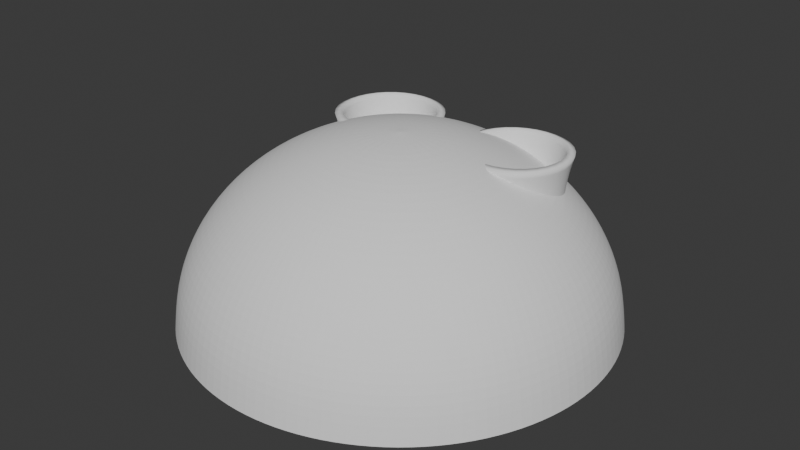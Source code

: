 # Source: power_plant.blend  (saved by Blender 4.3.34; exported with 4.5.12 LTS)
import bpy
from mathutils import Matrix  # noqa: F401  (used for matrix-valued properties, if any)

bpy.ops.wm.read_factory_settings(use_empty=True)
scene = bpy.context.scene
scene.name = 'Scene'

# ---- collections
col_power_plant = bpy.data.collections.new('Power plant'); scene.collection.children.link(col_power_plant)
col_generators = bpy.data.collections.new('Generators'); col_power_plant.children.link(col_generators)
col_towers = bpy.data.collections.new('Towers'); col_power_plant.children.link(col_towers)

# ---- world
world_world = bpy.data.worlds.new('World'); scene.world = world_world
world_world.use_nodes = True; world_world.node_tree.nodes.clear()
_N = world_world.node_tree.nodes; _L = world_world.node_tree.links
n0 = _N.new('ShaderNodeOutputWorld'); n0.name = 'World Output'; n0.location = (300, 300)
n1 = _N.new('ShaderNodeBackground'); n1.name = 'Background'; n1.location = (10, 300)
n1.inputs[0].default_value = (0.05088, 0.05088, 0.05088, 1.0)
_L.new(n1.outputs[0], n0.inputs[0])
n0.is_active_output = True
world_world.color = (0.05088, 0.05088, 0.05088)
world_world.sun_shadow_jitter_overblur = 0.0

# ---- meshes
me_sphere_001 = bpy.data.meshes.new('Sphere.001')
me_sphere_001.from_pydata([(0.0, 0.5556, 0.5645), (0.0, 0.8315, 0.2886), (0.0, 0.9808, -0.07187), (0.0, 1.0, -0.267), (0.03806, 0.1913, 0.7138), (0.07466, 0.3753, 0.6569), (0.1084, 0.5449, 0.5645), (0.1379, 0.6935, 0.4402), (0.1622, 0.8155, 0.2886), (0.1802, 0.9061, 0.1157), (0.1913, 0.9619, -0.07187), (0.1951, 0.9808, -0.267), (0.07466, 0.1802, 0.7138), (0.1464, 0.3536, 0.6569), (0.2126, 0.5133, 0.5645), (0.2706, 0.6533, 0.4402), (0.3182, 0.7682, 0.2886), (0.3536, 0.8536, 0.1157), (0.3753, 0.9061, -0.07187), (0.3827, 0.9239, -0.267), (0.1084, 0.1622, 0.7138), (0.2126, 0.3182, 0.6569), (0.3087, 0.4619, 0.5645), (0.3928, 0.5879, 0.4402), (0.4619, 0.6913, 0.2886), (0.5133, 0.7682, 0.1157), (0.5449, 0.8155, -0.07187), (0.5556, 0.8315, -0.267), (0.1379, 0.1379, 0.7138), (0.2706, 0.2706, 0.6569), (0.3928, 0.3928, 0.5645), (0.5, 0.5, 0.4402), (0.5879, 0.5879, 0.2886), (0.6533, 0.6533, 0.1157), (0.6935, 0.6935, -0.07187), (0.7071, 0.7071, -0.267), (0.1622, 0.1084, 0.7138), (0.3182, 0.2126, 0.6569), (0.4619, 0.3087, 0.5645), (0.5879, 0.3928, 0.4402), (0.6913, 0.4619, 0.2886), (0.7682, 0.5133, 0.1157), (0.8155, 0.5449, -0.07187), (0.8315, 0.5556, -0.267), (0.0, 0.0, 0.733), (0.1802, 0.07466, 0.7138), (0.3536, 0.1464, 0.6569), (0.5133, 0.2126, 0.5645), (0.6533, 0.2706, 0.4402), (0.7682, 0.3182, 0.2886), (0.8536, 0.3536, 0.1157), (0.9061, 0.3753, -0.07187), (0.9239, 0.3827, -0.267), (0.1913, 0.03806, 0.7138), (0.3753, 0.07466, 0.6569), (0.5449, 0.1084, 0.5645), (0.6935, 0.1379, 0.4402), (0.8155, 0.1622, 0.2886), (0.9061, 0.1802, 0.1157), (0.9619, 0.1913, -0.07187), (0.9808, 0.1951, -0.267), (0.1951, -1.118e-08, 0.7138), (0.3827, -2.235e-08, 0.6569), (0.5556, -5.215e-08, 0.5645), (0.7071, 1.49e-08, 0.4402), (0.8315, -8.941e-08, 0.2886), (0.9239, 4.47e-08, 0.1157), (0.9808, -8.941e-08, -0.07187), (1.0, -1.639e-07, -0.267), (0.1913, -0.03806, 0.7138), (0.3753, -0.07466, 0.6569), (0.5449, -0.1084, 0.5645), (0.6935, -0.1379, 0.4402), (0.8155, -0.1622, 0.2886), (0.9061, -0.1802, 0.1157), (0.9619, -0.1913, -0.07187), (0.9808, -0.1951, -0.267), (0.1802, -0.07466, 0.7138), (0.3536, -0.1464, 0.6569), (0.5133, -0.2126, 0.5645), (0.6533, -0.2706, 0.4402), (0.7682, -0.3182, 0.2886), (0.8536, -0.3536, 0.1157), (0.9061, -0.3753, -0.07187), (0.9239, -0.3827, -0.267), (0.1622, -0.1084, 0.7138), (0.3182, -0.2126, 0.6569), (0.4619, -0.3087, 0.5645), (0.5879, -0.3928, 0.4402), (0.6913, -0.4619, 0.2886), (0.7682, -0.5133, 0.1157), (0.8155, -0.5449, -0.07187), (0.8315, -0.5556, -0.267), (0.1379, -0.1379, 0.7138), (0.2706, -0.2706, 0.6569), (0.3928, -0.3928, 0.5645), (0.5, -0.5, 0.4402), (0.5879, -0.5879, 0.2886), (0.6533, -0.6533, 0.1157), (0.6935, -0.6935, -0.07187), (0.7071, -0.7071, -0.267), (0.1084, -0.1622, 0.7138), (0.2126, -0.3182, 0.6569), (0.3087, -0.4619, 0.5645), (0.3928, -0.5879, 0.4402), (0.4619, -0.6913, 0.2886), (0.5133, -0.7682, 0.1157), (0.5449, -0.8155, -0.07187), (0.5556, -0.8315, -0.267), (0.07466, -0.1802, 0.7138), (0.1464, -0.3536, 0.6569), (0.2126, -0.5133, 0.5645), (0.2706, -0.6533, 0.4402), (0.3182, -0.7682, 0.2886), (0.3536, -0.8536, 0.1157), (0.3753, -0.9061, -0.07187), (0.3827, -0.9239, -0.267), (0.03806, -0.1913, 0.7138), (0.07466, -0.3753, 0.6569), (0.1084, -0.5449, 0.5645), (0.1379, -0.6935, 0.4402), (0.1622, -0.8155, 0.2886), (0.1802, -0.9061, 0.1157), (0.1913, -0.9619, -0.07187), (0.1951, -0.9808, -0.267), (-7.451e-09, -0.1951, 0.7138), (-5.215e-08, -0.3827, 0.6569), (-9.686e-08, -0.5556, 0.5645), (-1.49e-08, -0.7071, 0.4402), (-1.043e-07, -0.8315, 0.2886), (2.98e-08, -0.9239, 0.1157), (-1.341e-07, -0.9808, -0.07187), (-3.278e-07, -1.0, -0.267), (-0.03806, -0.1913, 0.7138), (-0.07466, -0.3753, 0.6569), (-0.1084, -0.5449, 0.5645), (-0.1379, -0.6935, 0.4402), (-0.1622, -0.8155, 0.2886), (-0.1802, -0.9061, 0.1157), (-0.1913, -0.9619, -0.07187), (-0.1951, -0.9808, -0.267), (-0.07466, -0.1802, 0.7138), (-0.1464, -0.3536, 0.6569), (-0.2126, -0.5133, 0.5645), (-0.2706, -0.6533, 0.4402), (-0.3182, -0.7682, 0.2886), (-0.3536, -0.8536, 0.1157), (-0.3753, -0.9061, -0.07187), (-0.3827, -0.9239, -0.267), (-0.1084, -0.1622, 0.7138), (-0.2126, -0.3182, 0.6569), (-0.3087, -0.4619, 0.5645), (-0.3928, -0.5879, 0.4402), (-0.4619, -0.6913, 0.2886), (-0.5133, -0.7682, 0.1157), (-0.5449, -0.8155, -0.07187), (-0.5556, -0.8315, -0.267), (-0.1379, -0.1379, 0.7138), (-0.2706, -0.2706, 0.6569), (-0.3928, -0.3928, 0.5645), (-0.5, -0.5, 0.4402), (-0.5879, -0.5879, 0.2886), (-0.6533, -0.6533, 0.1157), (-0.6935, -0.6935, -0.07187), (-0.7071, -0.7071, -0.267), (-0.1622, -0.1084, 0.7138), (-0.3182, -0.2126, 0.6569), (-0.4619, -0.3087, 0.5645), (-0.5879, -0.3928, 0.4402), (-0.6913, -0.4619, 0.2886), (-0.7682, -0.5133, 0.1157), (-0.8155, -0.5449, -0.07187), (-0.8315, -0.5556, -0.267), (-0.1802, -0.07466, 0.7138), (-0.3536, -0.1464, 0.6569), (-0.5133, -0.2126, 0.5645), (-0.6533, -0.2706, 0.4402), (-0.7682, -0.3182, 0.2886), (-0.8536, -0.3536, 0.1157), (-0.9061, -0.3753, -0.07187), (-0.9239, -0.3827, -0.267), (-0.1913, -0.03806, 0.7138), (-0.3753, -0.07466, 0.6569), (-0.5449, -0.1084, 0.5645), (-0.6935, -0.1379, 0.4402), (-0.8155, -0.1622, 0.2886), (-0.9061, -0.1802, 0.1157), (-0.9619, -0.1913, -0.07187), (-0.9808, -0.1951, -0.267), (-0.1951, 1.863e-08, 0.7138), (-0.3827, 5.215e-08, 0.6569), (-0.5556, 1.49e-07, 0.5645), (-0.7071, 2.98e-08, 0.4402), (-0.8315, 1.639e-07, 0.2886), (-0.9239, 1.49e-08, 0.1157), (-0.9808, 2.682e-07, -0.07187), (-1.0, 4.47e-07, -0.267), (-0.1913, 0.03806, 0.7138), (-0.3753, 0.07466, 0.6569), (-0.5449, 0.1084, 0.5645), (-0.6935, 0.1379, 0.4402), (-0.8155, 0.1622, 0.2886), (-0.9061, 0.1802, 0.1157), (-0.9619, 0.1913, -0.07187), (-0.9808, 0.1951, -0.267), (-0.1802, 0.07466, 0.7138), (-0.3536, 0.1464, 0.6569), (-0.5133, 0.2126, 0.5645), (-0.6533, 0.2706, 0.4402), (-0.7682, 0.3182, 0.2886), (-0.8536, 0.3536, 0.1157), (-0.9061, 0.3753, -0.07187), (-0.9239, 0.3827, -0.267), (-0.1622, 0.1084, 0.7138), (-0.3182, 0.2126, 0.6569), (-0.4619, 0.3087, 0.5645), (-0.5879, 0.3928, 0.4402), (-0.6913, 0.4619, 0.2886), (-0.7682, 0.5133, 0.1157), (-0.8155, 0.5449, -0.07187), (-0.8315, 0.5556, -0.267), (-0.1379, 0.1379, 0.7138), (-0.2706, 0.2706, 0.6569), (-0.3928, 0.3928, 0.5645), (-0.5, 0.5, 0.4402), (-0.5879, 0.5879, 0.2886), (-0.6533, 0.6533, 0.1157), (-0.6935, 0.6935, -0.07187), (-0.7071, 0.7071, -0.267), (-0.1084, 0.1622, 0.7138), (-0.2126, 0.3182, 0.6569), (-0.3087, 0.4619, 0.5645), (-0.3928, 0.5879, 0.4402), (-0.4619, 0.6913, 0.2886), (-0.5133, 0.7682, 0.1157), (-0.5449, 0.8155, -0.07187), (-0.5556, 0.8315, -0.267), (-0.07466, 0.1802, 0.7138), (-0.1464, 0.3536, 0.6569), (-0.2126, 0.5133, 0.5645), (-0.2706, 0.6533, 0.4402), (-0.3182, 0.7682, 0.2886), (-0.3536, 0.8536, 0.1157), (-0.3753, 0.9061, -0.07187), (-0.3827, 0.9239, -0.267), (-0.03806, 0.1913, 0.7138), (-0.07466, 0.3753, 0.6569), (-0.1084, 0.5449, 0.5645), (-0.1379, 0.6935, 0.4402), (-0.1622, 0.8155, 0.2886), (-0.1802, 0.9061, 0.1157), (-0.1913, 0.9619, -0.07187), (-0.1951, 0.9808, -0.267), (1.49e-08, 0.1951, 0.7138), (6.706e-08, 0.3827, 0.6569), (8.941e-08, 0.7071, 0.4402), (5.96e-08, 0.9239, 0.1157)], [], [(3, 2, 10, 11), (253, 44, 4), (254, 253, 4, 5), (0, 254, 5, 6), (255, 0, 6, 7), (1, 255, 7, 8), (256, 1, 8, 9), (2, 256, 9, 10), (10, 9, 17, 18), (11, 10, 18, 19), (4, 44, 12), (5, 4, 12, 13), (6, 5, 13, 14), (7, 6, 14, 15), (8, 7, 15, 16), (9, 8, 16, 17), (14, 13, 21, 22), (15, 14, 22, 23), (16, 15, 23, 24), (17, 16, 24, 25), (18, 17, 25, 26), (19, 18, 26, 27), (12, 44, 20), (13, 12, 20, 21), (26, 25, 33, 34), (27, 26, 34, 35), (20, 44, 28), (21, 20, 28, 29), (22, 21, 29, 30), (23, 22, 30, 31), (24, 23, 31, 32), (25, 24, 32, 33), (31, 30, 38, 39), (32, 31, 39, 40), (33, 32, 40, 41), (34, 33, 41, 42), (35, 34, 42, 43), (28, 44, 36), (29, 28, 36, 37), (30, 29, 37, 38), (43, 42, 51, 52), (36, 44, 45), (37, 36, 45, 46), (38, 37, 46, 47), (39, 38, 47, 48), (40, 39, 48, 49), (41, 40, 49, 50), (42, 41, 50, 51), (48, 47, 55, 56), (49, 48, 56, 57), (50, 49, 57, 58), (51, 50, 58, 59), (52, 51, 59, 60), (45, 44, 53), (46, 45, 53, 54), (47, 46, 54, 55), (60, 59, 67, 68), (53, 44, 61), (54, 53, 61, 62), (55, 54, 62, 63), (56, 55, 63, 64), (57, 56, 64, 65), (58, 57, 65, 66), (59, 58, 66, 67), (65, 64, 72, 73), (66, 65, 73, 74), (67, 66, 74, 75), (68, 67, 75, 76), (61, 44, 69), (62, 61, 69, 70), (63, 62, 70, 71), (64, 63, 71, 72), (70, 69, 77, 78), (71, 70, 78, 79), (72, 71, 79, 80), (73, 72, 80, 81), (74, 73, 81, 82), (75, 74, 82, 83), (76, 75, 83, 84), (69, 44, 77), (82, 81, 89, 90), (83, 82, 90, 91), (84, 83, 91, 92), (77, 44, 85), (78, 77, 85, 86), (79, 78, 86, 87), (80, 79, 87, 88), (81, 80, 88, 89), (86, 85, 93, 94), (87, 86, 94, 95), (88, 87, 95, 96), (89, 88, 96, 97), (90, 89, 97, 98), (91, 90, 98, 99), (92, 91, 99, 100), (85, 44, 93), (98, 97, 105, 106), (99, 98, 106, 107), (100, 99, 107, 108), (93, 44, 101), (94, 93, 101, 102), (95, 94, 102, 103), (96, 95, 103, 104), (97, 96, 104, 105), (103, 102, 110, 111), (104, 103, 111, 112), (105, 104, 112, 113), (106, 105, 113, 114), (107, 106, 114, 115), (108, 107, 115, 116), (101, 44, 109), (102, 101, 109, 110), (115, 114, 122, 123), (116, 115, 123, 124), (109, 44, 117), (110, 109, 117, 118), (111, 110, 118, 119), (112, 111, 119, 120), (113, 112, 120, 121), (114, 113, 121, 122), (119, 118, 126, 127), (120, 119, 127, 128), (121, 120, 128, 129), (122, 121, 129, 130), (123, 122, 130, 131), (124, 123, 131, 132), (117, 44, 125), (118, 117, 125, 126), (131, 130, 138, 139), (132, 131, 139, 140), (125, 44, 133), (126, 125, 133, 134), (127, 126, 134, 135), (128, 127, 135, 136), (129, 128, 136, 137), (130, 129, 137, 138), (136, 135, 143, 144), (137, 136, 144, 145), (138, 137, 145, 146), (139, 138, 146, 147), (140, 139, 147, 148), (133, 44, 141), (134, 133, 141, 142), (135, 134, 142, 143), (148, 147, 155, 156), (141, 44, 149), (142, 141, 149, 150), (143, 142, 150, 151), (144, 143, 151, 152), (145, 144, 152, 153), (146, 145, 153, 154), (147, 146, 154, 155), (153, 152, 160, 161), (154, 153, 161, 162), (155, 154, 162, 163), (156, 155, 163, 164), (149, 44, 157), (150, 149, 157, 158), (151, 150, 158, 159), (152, 151, 159, 160), (157, 44, 165), (158, 157, 165, 166), (159, 158, 166, 167), (160, 159, 167, 168), (161, 160, 168, 169), (162, 161, 169, 170), (163, 162, 170, 171), (164, 163, 171, 172), (169, 168, 176, 177), (170, 169, 177, 178), (171, 170, 178, 179), (172, 171, 179, 180), (165, 44, 173), (166, 165, 173, 174), (167, 166, 174, 175), (168, 167, 175, 176), (174, 173, 181, 182), (175, 174, 182, 183), (176, 175, 183, 184), (177, 176, 184, 185), (178, 177, 185, 186), (179, 178, 186, 187), (180, 179, 187, 188), (173, 44, 181), (186, 185, 193, 194), (187, 186, 194, 195), (188, 187, 195, 196), (181, 44, 189), (182, 181, 189, 190), (183, 182, 190, 191), (184, 183, 191, 192), (185, 184, 192, 193), (190, 189, 197, 198), (191, 190, 198, 199), (192, 191, 199, 200), (193, 192, 200, 201), (194, 193, 201, 202), (195, 194, 202, 203), (196, 195, 203, 204), (189, 44, 197), (202, 201, 209, 210), (203, 202, 210, 211), (204, 203, 211, 212), (197, 44, 205), (198, 197, 205, 206), (199, 198, 206, 207), (200, 199, 207, 208), (201, 200, 208, 209), (207, 206, 214, 215), (208, 207, 215, 216), (209, 208, 216, 217), (210, 209, 217, 218), (211, 210, 218, 219), (212, 211, 219, 220), (205, 44, 213), (206, 205, 213, 214), (219, 218, 226, 227), (220, 219, 227, 228), (213, 44, 221), (214, 213, 221, 222), (215, 214, 222, 223), (216, 215, 223, 224), (217, 216, 224, 225), (218, 217, 225, 226), (224, 223, 231, 232), (225, 224, 232, 233), (226, 225, 233, 234), (227, 226, 234, 235), (228, 227, 235, 236), (221, 44, 229), (222, 221, 229, 230), (223, 222, 230, 231), (236, 235, 243, 244), (229, 44, 237), (230, 229, 237, 238), (231, 230, 238, 239), (232, 231, 239, 240), (233, 232, 240, 241), (234, 233, 241, 242), (235, 234, 242, 243), (240, 239, 247, 248), (241, 240, 248, 249), (242, 241, 249, 250), (243, 242, 250, 251), (244, 243, 251, 252), (237, 44, 245), (238, 237, 245, 246), (239, 238, 246, 247), (252, 251, 2, 3), (245, 44, 253), (246, 245, 253, 254), (247, 246, 254, 0), (248, 247, 0, 255), (249, 248, 255, 1), (250, 249, 1, 256), (251, 250, 256, 2)])
_uv = me_sphere_001.uv_layers.new(name='UVMap')
_uv.uv.foreach_set('vector', [0.75, 0.5, 0.75, 0.5625, 0.7188, 0.5625, 0.7188, 0.5, 0.75, 0.9375, 0.7344, 1.0, 0.7188, 0.9375, 0.75, 0.875, 0.75, 0.9375, 0.7188, 0.9375, 0.7188, 0.875, 0.75, 0.8125, 0.75, 0.875, 0.7188, 0.875, 0.7188, 0.8125, 0.75, 0.75, 0.75, 0.8125, 0.7188, 0.8125, 0.7188, 0.75, 0.75, 0.6875, 0.75, 0.75, 0.7188, 0.75, 0.7188, 0.6875, 0.75, 0.625, 0.75, 0.6875, 0.7188, 0.6875, 0.7188, 0.625, 0.75, 0.5625, 0.75, 0.625, 0.7188, 0.625, 0.7188, 0.5625, 0.7188, 0.5625, 0.7188, 0.625, 0.6875, 0.625, 0.6875, 0.5625, 0.7188, 0.5, 0.7188, 0.5625, 0.6875, 0.5625, 0.6875, 0.5, 0.7188, 0.9375, 0.7031, 1.0, 0.6875, 0.9375, 0.7188, 0.875, 0.7188, 0.9375, 0.6875, 0.9375, 0.6875, 0.875, 0.7188, 0.8125, 0.7188, 0.875, 0.6875, 0.875, 0.6875, 0.8125, 0.7188, 0.75, 0.7188, 0.8125, 0.6875, 0.8125, 0.6875, 0.75, 0.7188, 0.6875, 0.7188, 0.75, 0.6875, 0.75, 0.6875, 0.6875, 0.7188, 0.625, 0.7188, 0.6875, 0.6875, 0.6875, 0.6875, 0.625, 0.6875, 0.8125, 0.6875, 0.875, 0.6562, 0.875, 0.6562, 0.8125, 0.6875, 0.75, 0.6875, 0.8125, 0.6562, 0.8125, 0.6562, 0.75, 0.6875, 0.6875, 0.6875, 0.75, 0.6562, 0.75, 0.6562, 0.6875, 0.6875, 0.625, 0.6875, 0.6875, 0.6562, 0.6875, 0.6562, 0.625, 0.6875, 0.5625, 0.6875, 0.625, 0.6562, 0.625, 0.6562, 0.5625, 0.6875, 0.5, 0.6875, 0.5625, 0.6562, 0.5625, 0.6562, 0.5, 0.6875, 0.9375, 0.6719, 1.0, 0.6562, 0.9375, 0.6875, 0.875, 0.6875, 0.9375, 0.6562, 0.9375, 0.6562, 0.875, 0.6562, 0.5625, 0.6562, 0.625, 0.625, 0.625, 0.625, 0.5625, 0.6562, 0.5, 0.6562, 0.5625, 0.625, 0.5625, 0.625, 0.5, 0.6562, 0.9375, 0.6406, 1.0, 0.625, 0.9375, 0.6562, 0.875, 0.6562, 0.9375, 0.625, 0.9375, 0.625, 0.875, 0.6562, 0.8125, 0.6562, 0.875, 0.625, 0.875, 0.625, 0.8125, 0.6562, 0.75, 0.6562, 0.8125, 0.625, 0.8125, 0.625, 0.75, 0.6562, 0.6875, 0.6562, 0.75, 0.625, 0.75, 0.625, 0.6875, 0.6562, 0.625, 0.6562, 0.6875, 0.625, 0.6875, 0.625, 0.625, 0.625, 0.75, 0.625, 0.8125, 0.5938, 0.8125, 0.5938, 0.75, 0.625, 0.6875, 0.625, 0.75, 0.5938, 0.75, 0.5938, 0.6875, 0.625, 0.625, 0.625, 0.6875, 0.5938, 0.6875, 0.5938, 0.625, 0.625, 0.5625, 0.625, 0.625, 0.5938, 0.625, 0.5938, 0.5625, 0.625, 0.5, 0.625, 0.5625, 0.5938, 0.5625, 0.5938, 0.5, 0.625, 0.9375, 0.6094, 1.0, 0.5938, 0.9375, 0.625, 0.875, 0.625, 0.9375, 0.5938, 0.9375, 0.5938, 0.875, 0.625, 0.8125, 0.625, 0.875, 0.5938, 0.875, 0.5938, 0.8125, 0.5938, 0.5, 0.5938, 0.5625, 0.5625, 0.5625, 0.5625, 0.5, 0.5938, 0.9375, 0.5781, 1.0, 0.5625, 0.9375, 0.5938, 0.875, 0.5938, 0.9375, 0.5625, 0.9375, 0.5625, 0.875, 0.5938, 0.8125, 0.5938, 0.875, 0.5625, 0.875, 0.5625, 0.8125, 0.5938, 0.75, 0.5938, 0.8125, 0.5625, 0.8125, 0.5625, 0.75, 0.5938, 0.6875, 0.5938, 0.75, 0.5625, 0.75, 0.5625, 0.6875, 0.5938, 0.625, 0.5938, 0.6875, 0.5625, 0.6875, 0.5625, 0.625, 0.5938, 0.5625, 0.5938, 0.625, 0.5625, 0.625, 0.5625, 0.5625, 0.5625, 0.75, 0.5625, 0.8125, 0.5312, 0.8125, 0.5312, 0.75, 0.5625, 0.6875, 0.5625, 0.75, 0.5312, 0.75, 0.5312, 0.6875, 0.5625, 0.625, 0.5625, 0.6875, 0.5312, 0.6875, 0.5312, 0.625, 0.5625, 0.5625, 0.5625, 0.625, 0.5312, 0.625, 0.5312, 0.5625, 0.5625, 0.5, 0.5625, 0.5625, 0.5312, 0.5625, 0.5312, 0.5, 0.5625, 0.9375, 0.5469, 1.0, 0.5312, 0.9375, 0.5625, 0.875, 0.5625, 0.9375, 0.5312, 0.9375, 0.5312, 0.875, 0.5625, 0.8125, 0.5625, 0.875, 0.5312, 0.875, 0.5312, 0.8125, 0.5312, 0.5, 0.5312, 0.5625, 0.5, 0.5625, 0.5, 0.5, 0.5312, 0.9375, 0.5156, 1.0, 0.5, 0.9375, 0.5312, 0.875, 0.5312, 0.9375, 0.5, 0.9375, 0.5, 0.875, 0.5312, 0.8125, 0.5312, 0.875, 0.5, 0.875, 0.5, 0.8125, 0.5312, 0.75, 0.5312, 0.8125, 0.5, 0.8125, 0.5, 0.75, 0.5312, 0.6875, 0.5312, 0.75, 0.5, 0.75, 0.5, 0.6875, 0.5312, 0.625, 0.5312, 0.6875, 0.5, 0.6875, 0.5, 0.625, 0.5312, 0.5625, 0.5312, 0.625, 0.5, 0.625, 0.5, 0.5625, 0.5, 0.6875, 0.5, 0.75, 0.4688, 0.75, 0.4688, 0.6875, 0.5, 0.625, 0.5, 0.6875, 0.4688, 0.6875, 0.4688, 0.625, 0.5, 0.5625, 0.5, 0.625, 0.4688, 0.625, 0.4688, 0.5625, 0.5, 0.5, 0.5, 0.5625, 0.4688, 0.5625, 0.4687, 0.5, 0.5, 0.9375, 0.4844, 1.0, 0.4688, 0.9375, 0.5, 0.875, 0.5, 0.9375, 0.4688, 0.9375, 0.4688, 0.875, 0.5, 0.8125, 0.5, 0.875, 0.4688, 0.875, 0.4688, 0.8125, 0.5, 0.75, 0.5, 0.8125, 0.4688, 0.8125, 0.4688, 0.75, 0.4688, 0.875, 0.4688, 0.9375, 0.4375, 0.9375, 0.4375, 0.875, 0.4688, 0.8125, 0.4688, 0.875, 0.4375, 0.875, 0.4375, 0.8125, 0.4688, 0.75, 0.4688, 0.8125, 0.4375, 0.8125, 0.4375, 0.75, 0.4688, 0.6875, 0.4688, 0.75, 0.4375, 0.75, 0.4375, 0.6875, 0.4688, 0.625, 0.4688, 0.6875, 0.4375, 0.6875, 0.4375, 0.625, 0.4688, 0.5625, 0.4688, 0.625, 0.4375, 0.625, 0.4375, 0.5625, 0.4687, 0.5, 0.4688, 0.5625, 0.4375, 0.5625, 0.4375, 0.5, 0.4688, 0.9375, 0.4531, 1.0, 0.4375, 0.9375, 0.4375, 0.625, 0.4375, 0.6875, 0.4062, 0.6875, 0.4062, 0.625, 0.4375, 0.5625, 0.4375, 0.625, 0.4062, 0.625, 0.4062, 0.5625, 0.4375, 0.5, 0.4375, 0.5625, 0.4062, 0.5625, 0.4062, 0.5, 0.4375, 0.9375, 0.4219, 1.0, 0.4062, 0.9375, 0.4375, 0.875, 0.4375, 0.9375, 0.4062, 0.9375, 0.4062, 0.875, 0.4375, 0.8125, 0.4375, 0.875, 0.4062, 0.875, 0.4062, 0.8125, 0.4375, 0.75, 0.4375, 0.8125, 0.4062, 0.8125, 0.4062, 0.75, 0.4375, 0.6875, 0.4375, 0.75, 0.4062, 0.75, 0.4062, 0.6875, 0.4062, 0.875, 0.4062, 0.9375, 0.375, 0.9375, 0.375, 0.875, 0.4062, 0.8125, 0.4062, 0.875, 0.375, 0.875, 0.375, 0.8125, 0.4062, 0.75, 0.4062, 0.8125, 0.375, 0.8125, 0.375, 0.75, 0.4062, 0.6875, 0.4062, 0.75, 0.375, 0.75, 0.375, 0.6875, 0.4062, 0.625, 0.4062, 0.6875, 0.375, 0.6875, 0.375, 0.625, 0.4062, 0.5625, 0.4062, 0.625, 0.375, 0.625, 0.375, 0.5625, 0.4062, 0.5, 0.4062, 0.5625, 0.375, 0.5625, 0.375, 0.5, 0.4062, 0.9375, 0.3906, 1.0, 0.375, 0.9375, 0.375, 0.625, 0.375, 0.6875, 0.3438, 0.6875, 0.3438, 0.625, 0.375, 0.5625, 0.375, 0.625, 0.3438, 0.625, 0.3438, 0.5625, 0.375, 0.5, 0.375, 0.5625, 0.3438, 0.5625, 0.3437, 0.5, 0.375, 0.9375, 0.3594, 1.0, 0.3438, 0.9375, 0.375, 0.875, 0.375, 0.9375, 0.3438, 0.9375, 0.3438, 0.875, 0.375, 0.8125, 0.375, 0.875, 0.3438, 0.875, 0.3438, 0.8125, 0.375, 0.75, 0.375, 0.8125, 0.3438, 0.8125, 0.3438, 0.75, 0.375, 0.6875, 0.375, 0.75, 0.3438, 0.75, 0.3438, 0.6875, 0.3438, 0.8125, 0.3438, 0.875, 0.3125, 0.875, 0.3125, 0.8125, 0.3438, 0.75, 0.3438, 0.8125, 0.3125, 0.8125, 0.3125, 0.75, 0.3438, 0.6875, 0.3438, 0.75, 0.3125, 0.75, 0.3125, 0.6875, 0.3438, 0.625, 0.3438, 0.6875, 0.3125, 0.6875, 0.3125, 0.625, 0.3438, 0.5625, 0.3438, 0.625, 0.3125, 0.625, 0.3125, 0.5625, 0.3437, 0.5, 0.3438, 0.5625, 0.3125, 0.5625, 0.3125, 0.5, 0.3438, 0.9375, 0.3281, 1.0, 0.3125, 0.9375, 0.3438, 0.875, 0.3438, 0.9375, 0.3125, 0.9375, 0.3125, 0.875, 0.3125, 0.5625, 0.3125, 0.625, 0.2812, 0.625, 0.2812, 0.5625, 0.3125, 0.5, 0.3125, 0.5625, 0.2812, 0.5625, 0.2812, 0.5, 0.3125, 0.9375, 0.2969, 1.0, 0.2812, 0.9375, 0.3125, 0.875, 0.3125, 0.9375, 0.2812, 0.9375, 0.2812, 0.875, 0.3125, 0.8125, 0.3125, 0.875, 0.2812, 0.875, 0.2812, 0.8125, 0.3125, 0.75, 0.3125, 0.8125, 0.2812, 0.8125, 0.2812, 0.75, 0.3125, 0.6875, 0.3125, 0.75, 0.2812, 0.75, 0.2812, 0.6875, 0.3125, 0.625, 0.3125, 0.6875, 0.2812, 0.6875, 0.2812, 0.625, 0.2812, 0.8125, 0.2812, 0.875, 0.25, 0.875, 0.25, 0.8125, 0.2812, 0.75, 0.2812, 0.8125, 0.25, 0.8125, 0.25, 0.75, 0.2812, 0.6875, 0.2812, 0.75, 0.25, 0.75, 0.25, 0.6875, 0.2812, 0.625, 0.2812, 0.6875, 0.25, 0.6875, 0.25, 0.625, 0.2812, 0.5625, 0.2812, 0.625, 0.25, 0.625, 0.25, 0.5625, 0.2812, 0.5, 0.2812, 0.5625, 0.25, 0.5625, 0.25, 0.5, 0.2812, 0.9375, 0.2656, 1.0, 0.25, 0.9375, 0.2812, 0.875, 0.2812, 0.9375, 0.25, 0.9375, 0.25, 0.875, 0.25, 0.5625, 0.25, 0.625, 0.2188, 0.625, 0.2188, 0.5625, 0.25, 0.5, 0.25, 0.5625, 0.2188, 0.5625, 0.2187, 0.5, 0.25, 0.9375, 0.2344, 1.0, 0.2188, 0.9375, 0.25, 0.875, 0.25, 0.9375, 0.2188, 0.9375, 0.2188, 0.875, 0.25, 0.8125, 0.25, 0.875, 0.2188, 0.875, 0.2188, 0.8125, 0.25, 0.75, 0.25, 0.8125, 0.2188, 0.8125, 0.2188, 0.75, 0.25, 0.6875, 0.25, 0.75, 0.2188, 0.75, 0.2188, 0.6875, 0.25, 0.625, 0.25, 0.6875, 0.2188, 0.6875, 0.2188, 0.625, 0.2188, 0.75, 0.2188, 0.8125, 0.1875, 0.8125, 0.1875, 0.75, 0.2188, 0.6875, 0.2188, 0.75, 0.1875, 0.75, 0.1875, 0.6875, 0.2188, 0.625, 0.2188, 0.6875, 0.1875, 0.6875, 0.1875, 0.625, 0.2188, 0.5625, 0.2188, 0.625, 0.1875, 0.625, 0.1875, 0.5625, 0.2187, 0.5, 0.2188, 0.5625, 0.1875, 0.5625, 0.1875, 0.5, 0.2188, 0.9375, 0.2031, 1.0, 0.1875, 0.9375, 0.2188, 0.875, 0.2188, 0.9375, 0.1875, 0.9375, 0.1875, 0.875, 0.2188, 0.8125, 0.2188, 0.875, 0.1875, 0.875, 0.1875, 0.8125, 0.1875, 0.5, 0.1875, 0.5625, 0.1562, 0.5625, 0.1562, 0.5, 0.1875, 0.9375, 0.1719, 1.0, 0.1563, 0.9375, 0.1875, 0.875, 0.1875, 0.9375, 0.1563, 0.9375, 0.1562, 0.875, 0.1875, 0.8125, 0.1875, 0.875, 0.1562, 0.875, 0.1562, 0.8125, 0.1875, 0.75, 0.1875, 0.8125, 0.1562, 0.8125, 0.1563, 0.75, 0.1875, 0.6875, 0.1875, 0.75, 0.1563, 0.75, 0.1562, 0.6875, 0.1875, 0.625, 0.1875, 0.6875, 0.1562, 0.6875, 0.1563, 0.625, 0.1875, 0.5625, 0.1875, 0.625, 0.1563, 0.625, 0.1562, 0.5625, 0.1562, 0.6875, 0.1563, 0.75, 0.125, 0.75, 0.125, 0.6875, 0.1563, 0.625, 0.1562, 0.6875, 0.125, 0.6875, 0.125, 0.625, 0.1562, 0.5625, 0.1563, 0.625, 0.125, 0.625, 0.125, 0.5625, 0.1562, 0.5, 0.1562, 0.5625, 0.125, 0.5625, 0.125, 0.5, 0.1563, 0.9375, 0.1406, 1.0, 0.125, 0.9375, 0.1562, 0.875, 0.1563, 0.9375, 0.125, 0.9375, 0.125, 0.875, 0.1562, 0.8125, 0.1562, 0.875, 0.125, 0.875, 0.125, 0.8125, 0.1563, 0.75, 0.1562, 0.8125, 0.125, 0.8125, 0.125, 0.75, 0.125, 0.9375, 0.1094, 1.0, 0.09375, 0.9375, 0.125, 0.875, 0.125, 0.9375, 0.09375, 0.9375, 0.09375, 0.875, 0.125, 0.8125, 0.125, 0.875, 0.09375, 0.875, 0.09375, 0.8125, 0.125, 0.75, 0.125, 0.8125, 0.09375, 0.8125, 0.09375, 0.75, 0.125, 0.6875, 0.125, 0.75, 0.09375, 0.75, 0.09375, 0.6875, 0.125, 0.625, 0.125, 0.6875, 0.09375, 0.6875, 0.09375, 0.625, 0.125, 0.5625, 0.125, 0.625, 0.09375, 0.625, 0.09375, 0.5625, 0.125, 0.5, 0.125, 0.5625, 0.09375, 0.5625, 0.09375, 0.5, 0.09375, 0.6875, 0.09375, 0.75, 0.0625, 0.75, 0.0625, 0.6875, 0.09375, 0.625, 0.09375, 0.6875, 0.0625, 0.6875, 0.0625, 0.625, 0.09375, 0.5625, 0.09375, 0.625, 0.0625, 0.625, 0.0625, 0.5625, 0.09375, 0.5, 0.09375, 0.5625, 0.0625, 0.5625, 0.0625, 0.5, 0.09375, 0.9375, 0.07812, 1.0, 0.0625, 0.9375, 0.09375, 0.875, 0.09375, 0.9375, 0.0625, 0.9375, 0.0625, 0.875, 0.09375, 0.8125, 0.09375, 0.875, 0.0625, 0.875, 0.0625, 0.8125, 0.09375, 0.75, 0.09375, 0.8125, 0.0625, 0.8125, 0.0625, 0.75, 0.0625, 0.875, 0.0625, 0.9375, 0.03125, 0.9375, 0.03125, 0.875, 0.0625, 0.8125, 0.0625, 0.875, 0.03125, 0.875, 0.03125, 0.8125, 0.0625, 0.75, 0.0625, 0.8125, 0.03125, 0.8125, 0.03125, 0.75, 0.0625, 0.6875, 0.0625, 0.75, 0.03125, 0.75, 0.03125, 0.6875, 0.0625, 0.625, 0.0625, 0.6875, 0.03125, 0.6875, 0.03125, 0.625, 0.0625, 0.5625, 0.0625, 0.625, 0.03125, 0.625, 0.03125, 0.5625, 0.0625, 0.5, 0.0625, 0.5625, 0.03125, 0.5625, 0.03125, 0.5, 0.0625, 0.9375, 0.04688, 1.0, 0.03125, 0.9375, 0.03125, 0.625, 0.03125, 0.6875, 0.0, 0.6875, 0.0, 0.625, 0.03125, 0.5625, 0.03125, 0.625, 0.0, 0.625, 0.0, 0.5625, 0.03125, 0.5, 0.03125, 0.5625, 0.0, 0.5625, 0.0, 0.5, 0.03125, 0.9375, 0.01562, 1.0, 0.0, 0.9375, 0.03125, 0.875, 0.03125, 0.9375, 0.0, 0.9375, 0.0, 0.875, 0.03125, 0.8125, 0.03125, 0.875, 0.0, 0.875, 0.0, 0.8125, 0.03125, 0.75, 0.03125, 0.8125, 0.0, 0.8125, 0.0, 0.75, 0.03125, 0.6875, 0.03125, 0.75, 0.0, 0.75, 0.0, 0.6875, 1.0, 0.875, 1.0, 0.9375, 0.9688, 0.9375, 0.9687, 0.875, 1.0, 0.8125, 1.0, 0.875, 0.9687, 0.875, 0.9687, 0.8125, 1.0, 0.75, 1.0, 0.8125, 0.9687, 0.8125, 0.9688, 0.75, 1.0, 0.6875, 1.0, 0.75, 0.9688, 0.75, 0.9687, 0.6875, 1.0, 0.625, 1.0, 0.6875, 0.9687, 0.6875, 0.9688, 0.625, 1.0, 0.5625, 1.0, 0.625, 0.9688, 0.625, 0.9687, 0.5625, 1.0, 0.5, 1.0, 0.5625, 0.9687, 0.5625, 0.9687, 0.5, 1.0, 0.9375, 0.9844, 1.0, 0.9688, 0.9375, 0.9688, 0.625, 0.9687, 0.6875, 0.9375, 0.6875, 0.9375, 0.625, 0.9687, 0.5625, 0.9688, 0.625, 0.9375, 0.625, 0.9375, 0.5625, 0.9687, 0.5, 0.9687, 0.5625, 0.9375, 0.5625, 0.9375, 0.5, 0.9688, 0.9375, 0.9531, 1.0, 0.9375, 0.9375, 0.9687, 0.875, 0.9688, 0.9375, 0.9375, 0.9375, 0.9375, 0.875, 0.9687, 0.8125, 0.9687, 0.875, 0.9375, 0.875, 0.9375, 0.8125, 0.9688, 0.75, 0.9687, 0.8125, 0.9375, 0.8125, 0.9375, 0.75, 0.9687, 0.6875, 0.9688, 0.75, 0.9375, 0.75, 0.9375, 0.6875, 0.9375, 0.8125, 0.9375, 0.875, 0.9062, 0.875, 0.9062, 0.8125, 0.9375, 0.75, 0.9375, 0.8125, 0.9062, 0.8125, 0.9062, 0.75, 0.9375, 0.6875, 0.9375, 0.75, 0.9062, 0.75, 0.9062, 0.6875, 0.9375, 0.625, 0.9375, 0.6875, 0.9062, 0.6875, 0.9062, 0.625, 0.9375, 0.5625, 0.9375, 0.625, 0.9062, 0.625, 0.9062, 0.5625, 0.9375, 0.5, 0.9375, 0.5625, 0.9062, 0.5625, 0.9062, 0.5, 0.9375, 0.9375, 0.9219, 1.0, 0.9062, 0.9375, 0.9375, 0.875, 0.9375, 0.9375, 0.9062, 0.9375, 0.9062, 0.875, 0.9062, 0.5625, 0.9062, 0.625, 0.875, 0.625, 0.875, 0.5625, 0.9062, 0.5, 0.9062, 0.5625, 0.875, 0.5625, 0.875, 0.5, 0.9062, 0.9375, 0.8906, 1.0, 0.875, 0.9375, 0.9062, 0.875, 0.9062, 0.9375, 0.875, 0.9375, 0.875, 0.875, 0.9062, 0.8125, 0.9062, 0.875, 0.875, 0.875, 0.875, 0.8125, 0.9062, 0.75, 0.9062, 0.8125, 0.875, 0.8125, 0.875, 0.75, 0.9062, 0.6875, 0.9062, 0.75, 0.875, 0.75, 0.875, 0.6875, 0.9062, 0.625, 0.9062, 0.6875, 0.875, 0.6875, 0.875, 0.625, 0.875, 0.75, 0.875, 0.8125, 0.8437, 0.8125, 0.8438, 0.75, 0.875, 0.6875, 0.875, 0.75, 0.8438, 0.75, 0.8437, 0.6875, 0.875, 0.625, 0.875, 0.6875, 0.8437, 0.6875, 0.8438, 0.625, 0.875, 0.5625, 0.875, 0.625, 0.8438, 0.625, 0.8437, 0.5625, 0.875, 0.5, 0.875, 0.5625, 0.8437, 0.5625, 0.8437, 0.5, 0.875, 0.9375, 0.8594, 1.0, 0.8438, 0.9375, 0.875, 0.875, 0.875, 0.9375, 0.8438, 0.9375, 0.8438, 0.875, 0.875, 0.8125, 0.875, 0.875, 0.8438, 0.875, 0.8437, 0.8125, 0.8437, 0.5, 0.8437, 0.5625, 0.8125, 0.5625, 0.8125, 0.5, 0.8438, 0.9375, 0.8281, 1.0, 0.8125, 0.9375, 0.8438, 0.875, 0.8438, 0.9375, 0.8125, 0.9375, 0.8125, 0.875, 0.8437, 0.8125, 0.8438, 0.875, 0.8125, 0.875, 0.8125, 0.8125, 0.8438, 0.75, 0.8437, 0.8125, 0.8125, 0.8125, 0.8125, 0.75, 0.8437, 0.6875, 0.8438, 0.75, 0.8125, 0.75, 0.8125, 0.6875, 0.8438, 0.625, 0.8437, 0.6875, 0.8125, 0.6875, 0.8125, 0.625, 0.8437, 0.5625, 0.8438, 0.625, 0.8125, 0.625, 0.8125, 0.5625, 0.8125, 0.75, 0.8125, 0.8125, 0.7812, 0.8125, 0.7812, 0.75, 0.8125, 0.6875, 0.8125, 0.75, 0.7812, 0.75, 0.7812, 0.6875, 0.8125, 0.625, 0.8125, 0.6875, 0.7812, 0.6875, 0.7812, 0.625, 0.8125, 0.5625, 0.8125, 0.625, 0.7812, 0.625, 0.7812, 0.5625, 0.8125, 0.5, 0.8125, 0.5625, 0.7812, 0.5625, 0.7812, 0.5, 0.8125, 0.9375, 0.7969, 1.0, 0.7812, 0.9375, 0.8125, 0.875, 0.8125, 0.9375, 0.7812, 0.9375, 0.7812, 0.875, 0.8125, 0.8125, 0.8125, 0.875, 0.7812, 0.875, 0.7812, 0.8125, 0.7812, 0.5, 0.7812, 0.5625, 0.75, 0.5625, 0.75, 0.5, 0.7812, 0.9375, 0.7656, 1.0, 0.75, 0.9375, 0.7812, 0.875, 0.7812, 0.9375, 0.75, 0.9375, 0.75, 0.875, 0.7812, 0.8125, 0.7812, 0.875, 0.75, 0.875, 0.75, 0.8125, 0.7812, 0.75, 0.7812, 0.8125, 0.75, 0.8125, 0.75, 0.75, 0.7812, 0.6875, 0.7812, 0.75, 0.75, 0.75, 0.75, 0.6875, 0.7812, 0.625, 0.7812, 0.6875, 0.75, 0.6875, 0.75, 0.625, 0.7812, 0.5625, 0.7812, 0.625, 0.75, 0.625, 0.75, 0.5625])
me_sphere_001.update()
me_cube_002 = bpy.data.meshes.new('Cube.002')
me_cube_002.from_pydata([(-2.135, -3.24, -1.751), (-2.135, -3.24, 1.751), (-1.921, 3.266, -1.52), (-2.135, 3.24, 1.751), (2.147, -2.768, 1.823), (0.0001544, 3.263, -1.519), (0.2324, 3.247, 2.063), (0.007762, -3.238, -1.745), (0.0, -3.24, 2.296), (0.0, 3.24, 3.386), (0.0, -3.24, 3.386), (-2.135, 1.402, -1.751), (-2.135, 1.402, 1.751), (0.0, 1.402, 2.296), (0.0, 1.402, -1.751), (0.0, 1.402, 3.386), (2.135, 1.402, 4.342), (2.135, -3.24, 4.342), (0.0, -3.24, 4.751), (0.0, 1.402, 4.751), (-2.135, -0.9193, -1.751), (0.0, -0.9193, 2.296), (0.0, -0.9193, -1.751), (0.0, -0.9193, 3.386), (-2.135, -0.9193, 1.751), (2.135, -0.9193, 4.342), (0.0, -0.9193, 4.751), (-2.135, 1.992, -1.432), (-2.135, 1.992, 1.432), (-2.135, 2.65, 1.432), (-2.135, 2.65, -1.432), (-2.135, -0.3288, -1.432), (-2.135, -0.3288, 1.432), (-2.135, 0.8112, 1.432), (-2.135, 0.8112, -1.432), (-2.135, -2.65, -1.432), (-2.135, -2.65, 1.432), (-2.135, -1.51, 1.432), (-2.135, -1.51, -1.432), (-1.68, 1.992, 1.432), (-1.68, 1.992, -1.432), (-1.68, 2.65, -1.432), (-1.68, 2.65, 1.432), (-1.68, -0.3288, 1.432), (-1.68, -0.3288, -1.432), (-1.68, 0.8112, -1.432), (-1.68, 0.8112, 1.432), (-1.68, -2.65, -1.432), (-1.68, -2.65, 1.432), (-1.68, -1.51, -1.432), (-1.68, -1.51, 1.432), (0.0, 1.402, 4.069), (2.135, 1.402, 3.864), (2.135, -3.24, 3.864), (0.0, -3.24, 4.069), (2.135, -0.9193, 3.864), (0.0, -0.9193, 4.069), (-0.3225, -0.9193, 4.751), (-0.3225, -3.24, 4.751), (-0.3225, 1.402, 4.069), (-0.3225, 1.402, 4.751), (-0.3225, -0.9193, 4.069), (-0.3225, -3.24, 4.069), (-2.285, -3.468, -0.009593), (-2.034, 3.442, -0.2112), (2.147, -0.9193, 1.823), (0.01853, -3.408, 0.1641), (-2.598e-05, 3.468, 0.2791), (2.148, 1.401, 1.823), (-2.285, 1.5, -0.009593), (-2.285, -0.984, -0.009593), (-2.285, 2.132, -0.009593), (-2.285, 2.836, -0.009593), (-2.285, -0.352, -0.009593), (-2.285, 0.8684, -0.009593), (-2.285, -2.836, -0.009593), (-2.285, -1.616, -0.009593), (-1.798, 2.132, -0.009593), (-1.798, 2.836, -0.009593), (-1.798, -0.352, -0.009593), (-1.798, 0.8684, -0.009593), (-1.798, -2.836, -0.009733), (-1.798, -1.616, -0.009593), (2.19, 2.822, 0.2463), (2.148, 2.753, -1.278), (2.148, 1.382, -1.278), (2.185, -2.775, 0.271), (2.147, -2.74, -1.278), (2.135, -0.9193, 3.386), (2.135, -3.24, 3.386), (2.148, 2.775, 1.823), (2.135, 3.24, 3.386), (2.147, -0.9193, -1.278), (2.135, 1.402, 3.386), (1.957, 3.306, 0.2426), (1.909, 3.234, -1.52), (2.135, 1.382, -1.751), (2.185, -3.248, 0.2666), (2.135, -3.202, -1.751), (2.135, -0.9193, -1.751), (2.135, -0.9193, 2.296), (2.135, -3.239, 2.296), (1.909, 3.26, 2.065), (2.135, 1.401, 2.296), (1.909, -0.9193, 1.823), (1.949, -0.9113, 0.2804), (1.947, -2.775, 0.271), (1.95, 1.326, 0.258), (1.909, 1.382, -1.278), (1.909, -0.9192, -1.278), (1.909, 1.401, 1.823), (1.952, 2.822, 0.2463), (1.909, 2.753, -1.278), (1.909, -2.74, -1.278), (1.909, -2.768, 1.823), (1.909, 2.775, 1.823), (2.135, -1.069, 2.446), (2.135, -1.069, 3.236), (2.135, -3.09, 3.236), (2.135, -3.089, 2.446), (2.135, 1.251, 2.446), (2.135, 1.252, 3.236), (2.135, -0.7692, 3.236), (2.135, -0.7692, 2.446), (1.864, -1.069, 3.236), (1.864, -1.069, 2.446), (1.864, -3.089, 2.446), (1.864, -3.09, 3.236), (1.864, 1.252, 3.236), (1.864, 1.251, 2.446), (1.864, -0.7692, 2.446), (1.864, -0.7692, 3.236), (-2.285, 3.468, -0.009593), (-2.135, 3.24, -1.751), (0.0, 3.24, -1.751), (0.0, 3.24, 2.296), (2.135, 3.234, 2.296), (2.19, 3.295, 0.2426), (2.135, 3.205, -1.751), (0.2309, 3.435, 0.07567), (0.2371, 3.865, 0.06625), (0.006375, 3.694, -1.529), (1.963, 3.737, 0.2332), (-2.028, 3.873, -0.2206), (-1.915, 3.697, -1.529), (0.2386, 3.678, 2.054), (1.915, 3.691, 2.055), (1.915, 3.664, -1.529)], [], [(74, 34, 45, 80), (94, 95, 147, 142), (68, 65, 104, 110), (66, 8, 1, 63), (22, 99, 98, 7), (21, 24, 1, 8), (20, 22, 7, 0), (97, 101, 8, 66), (132, 3, 135, 67), (52, 51, 19, 16), (8, 101, 89, 10), (136, 135, 9, 91), (21, 8, 10, 23), (135, 13, 15, 9), (91, 9, 15, 93), (133, 134, 14, 11), (86, 87, 113, 106), (135, 3, 12, 13), (134, 138, 96, 14), (71, 28, 39, 77), (25, 26, 18, 17), (54, 53, 17, 18), (26, 19, 60, 57), (55, 52, 16, 25), (53, 55, 25, 17), (56, 54, 62, 61), (16, 19, 26, 25), (38, 35, 47, 49), (122, 123, 130, 131), (13, 21, 23, 15), (11, 14, 22, 20), (13, 12, 24, 21), (14, 96, 99, 22), (65, 4, 114, 104), (69, 12, 28, 71), (12, 3, 29, 28), (132, 133, 30, 72), (133, 11, 27, 30), (70, 24, 32, 73), (24, 12, 33, 32), (69, 11, 34, 74), (11, 20, 31, 34), (63, 1, 36, 75), (1, 24, 37, 36), (70, 20, 38, 76), (20, 0, 35, 38), (77, 39, 42, 78), (79, 43, 46, 80), (81, 48, 50, 82), (36, 37, 50, 48), (30, 27, 40, 41), (73, 32, 43, 79), (76, 38, 49, 82), (28, 29, 42, 39), (34, 31, 44, 45), (75, 36, 48, 81), (72, 30, 41, 78), (32, 33, 46, 43), (15, 23, 56, 51), (89, 88, 55, 53), (88, 93, 52, 55), (23, 10, 54, 56), (10, 89, 53, 54), (93, 15, 51, 52), (61, 62, 58, 57), (59, 61, 57, 60), (19, 51, 59, 60), (18, 26, 57, 58), (54, 18, 58, 62), (51, 56, 61, 59), (29, 72, 78, 42), (35, 75, 81, 47), (37, 76, 82, 50), (31, 73, 79, 44), (47, 81, 82, 49), (44, 79, 80, 45), (40, 77, 78, 41), (24, 70, 76, 37), (0, 63, 75, 35), (12, 69, 74, 33), (20, 70, 73, 31), (3, 132, 72, 29), (11, 69, 71, 27), (90, 68, 110, 115), (27, 71, 77, 40), (102, 94, 142, 146), (98, 97, 66, 7), (7, 66, 63, 0), (64, 139, 140, 143), (33, 74, 80, 46), (85, 84, 112, 108), (117, 118, 127, 124), (136, 91, 93, 103), (87, 92, 109, 113), (83, 84, 138, 137), (84, 85, 96, 138), (87, 86, 97, 98), (85, 92, 99, 96), (92, 87, 98, 99), (4, 65, 100, 101), (90, 83, 137, 136), (86, 4, 101, 97), (68, 90, 136, 103), (65, 68, 103, 100), (111, 115, 110, 107), (107, 110, 104, 105), (108, 107, 105, 109), (109, 105, 106, 113), (105, 104, 114, 106), (112, 111, 107, 108), (83, 90, 115, 111), (92, 85, 108, 109), (84, 83, 111, 112), (4, 86, 106, 114), (100, 88, 117, 116), (88, 89, 118, 117), (89, 101, 119, 118), (101, 100, 116, 119), (103, 93, 121, 120), (93, 88, 122, 121), (88, 100, 123, 122), (100, 103, 120, 123), (125, 124, 127, 126), (129, 128, 131, 130), (116, 117, 124, 125), (123, 120, 129, 130), (118, 119, 126, 127), (119, 116, 125, 126), (121, 122, 131, 128), (120, 121, 128, 129), (64, 2, 133, 132), (2, 5, 134, 133), (102, 6, 135, 136), (95, 94, 137, 138), (5, 95, 138, 134), (94, 102, 136, 137), (6, 139, 67, 135), (139, 64, 132, 67), (140, 145, 146, 142), (144, 143, 140, 141), (141, 140, 142, 147), (5, 2, 144, 141), (139, 6, 145, 140), (95, 5, 141, 147), (6, 102, 146, 145), (2, 64, 143, 144)])
_uv = me_cube_002.uv_layers.new(name='UVMap')
_uv.uv.foreach_set('vector', [0.5, 0.1563, 0.3978, 0.1563, 0.3978, 0.1563, 0.5, 0.1563, 0.4998, 0.4867, 0.3895, 0.4864, 0.3895, 0.4864, 0.4998, 0.4867, 0.5592, 0.5765, 0.5589, 0.6636, 0.5589, 0.6636, 0.5592, 0.5765, 0.5, 0.875, 0.625, 0.875, 0.625, 1.0, 0.5, 1.0, 0.25, 0.6605, 0.375, 0.6605, 0.375, 0.75, 0.25, 0.75, 0.75, 0.6605, 0.875, 0.6605, 0.875, 0.75, 0.75, 0.75, 0.125, 0.6605, 0.25, 0.6605, 0.25, 0.75, 0.125, 0.75, 0.5, 0.75, 0.625, 0.75, 0.625, 0.875, 0.5, 0.875, 0.5, 0.25, 0.625, 0.25, 0.625, 0.375, 0.5, 0.375, 0.625, 0.5709, 0.75, 0.5709, 0.75, 0.5709, 0.625, 0.5709, 0.625, 0.875, 0.625, 0.75, 0.625, 0.75, 0.625, 0.875, 0.625, 0.5, 0.625, 0.375, 0.625, 0.375, 0.625, 0.5, 0.75, 0.6605, 0.75, 0.75, 0.75, 0.75, 0.75, 0.6605, 0.75, 0.5, 0.75, 0.5709, 0.75, 0.5709, 0.75, 0.5, 0.625, 0.5, 0.75, 0.5, 0.75, 0.5709, 0.625, 0.5709, 0.125, 0.5, 0.25, 0.5, 0.25, 0.5709, 0.125, 0.5709, 0.4959, 0.7325, 0.403, 0.7318, 0.403, 0.7318, 0.4959, 0.7325, 0.75, 0.5, 0.875, 0.5, 0.875, 0.5709, 0.75, 0.5709, 0.25, 0.5, 0.375, 0.5, 0.375, 0.5709, 0.25, 0.5709, 0.5, 0.2019, 0.6022, 0.2019, 0.6022, 0.2019, 0.5, 0.2019, 0.625, 0.6605, 0.75, 0.6605, 0.75, 0.75, 0.625, 0.75, 0.625, 0.875, 0.625, 0.75, 0.625, 0.75, 0.625, 0.875, 0.75, 0.6605, 0.75, 0.5709, 0.75, 0.5709, 0.75, 0.6605, 0.625, 0.6605, 0.625, 0.5709, 0.625, 0.5709, 0.625, 0.6605, 0.625, 0.75, 0.625, 0.6605, 0.625, 0.6605, 0.625, 0.75, 0.75, 0.6605, 0.75, 0.75, 0.75, 0.75, 0.75, 0.6605, 0.625, 0.5709, 0.75, 0.5709, 0.75, 0.6605, 0.625, 0.6605, 0.3978, 0.06676, 0.3978, 0.02278, 0.3978, 0.02278, 0.3978, 0.06676, 0.6193, 0.6552, 0.5891, 0.6575, 0.5891, 0.6575, 0.6193, 0.6552, 0.75, 0.5709, 0.75, 0.6605, 0.75, 0.6605, 0.75, 0.5709, 0.125, 0.5709, 0.25, 0.5709, 0.25, 0.6605, 0.125, 0.6605, 0.75, 0.5709, 0.875, 0.5709, 0.875, 0.6605, 0.75, 0.6605, 0.25, 0.5709, 0.375, 0.5709, 0.375, 0.6605, 0.25, 0.6605, 0.5589, 0.6636, 0.5886, 0.7324, 0.5886, 0.7324, 0.5589, 0.6636, 0.5, 0.1791, 0.625, 0.1791, 0.6022, 0.2019, 0.5, 0.2019, 0.625, 0.1791, 0.625, 0.25, 0.6022, 0.2272, 0.6022, 0.2019, 0.5, 0.25, 0.375, 0.25, 0.3978, 0.2272, 0.5, 0.2272, 0.375, 0.25, 0.375, 0.1791, 0.3978, 0.2019, 0.3978, 0.2272, 0.5, 0.08954, 0.625, 0.08954, 0.6022, 0.1123, 0.5, 0.1123, 0.625, 0.08954, 0.625, 0.1791, 0.6022, 0.1563, 0.6022, 0.1123, 0.5, 0.1791, 0.375, 0.1791, 0.3978, 0.1563, 0.5, 0.1563, 0.375, 0.1791, 0.375, 0.08954, 0.3978, 0.1123, 0.3978, 0.1563, 0.5, 0.0, 0.625, 0.0, 0.6022, 0.02278, 0.5, 0.02278, 0.625, 0.0, 0.625, 0.08954, 0.6022, 0.06676, 0.6022, 0.02278, 0.5, 0.08954, 0.375, 0.08954, 0.3978, 0.06676, 0.5, 0.06676, 0.375, 0.08954, 0.375, 0.0, 0.3978, 0.02278, 0.3978, 0.06676, 0.5, 0.2019, 0.6022, 0.2019, 0.6022, 0.2272, 0.5, 0.2272, 0.5, 0.1123, 0.6022, 0.1123, 0.6022, 0.1563, 0.5, 0.1563, 0.5, 0.02278, 0.6022, 0.02278, 0.6022, 0.06676, 0.5, 0.06676, 0.6022, 0.02278, 0.6022, 0.06676, 0.6022, 0.06676, 0.6022, 0.02278, 0.3978, 0.2272, 0.3978, 0.2019, 0.3978, 0.2019, 0.3978, 0.2272, 0.5, 0.1123, 0.6022, 0.1123, 0.6022, 0.1123, 0.5, 0.1123, 0.5, 0.06676, 0.3978, 0.06676, 0.3978, 0.06676, 0.5, 0.06676, 0.6022, 0.2019, 0.6022, 0.2272, 0.6022, 0.2272, 0.6022, 0.2019, 0.3978, 0.1563, 0.3978, 0.1123, 0.3978, 0.1123, 0.3978, 0.1563, 0.5, 0.02278, 0.6022, 0.02278, 0.6022, 0.02278, 0.5, 0.02278, 0.5, 0.2272, 0.3978, 0.2272, 0.3978, 0.2272, 0.5, 0.2272, 0.6022, 0.1123, 0.6022, 0.1563, 0.6022, 0.1563, 0.6022, 0.1123, 0.75, 0.5709, 0.75, 0.6605, 0.75, 0.6605, 0.75, 0.5709, 0.625, 0.75, 0.625, 0.6605, 0.625, 0.6605, 0.625, 0.75, 0.625, 0.6605, 0.625, 0.5709, 0.625, 0.5709, 0.625, 0.6605, 0.75, 0.6605, 0.75, 0.75, 0.75, 0.75, 0.75, 0.6605, 0.625, 0.875, 0.625, 0.75, 0.625, 0.75, 0.625, 0.875, 0.625, 0.5709, 0.75, 0.5709, 0.75, 0.5709, 0.625, 0.5709, 0.75, 0.6605, 0.75, 0.75, 0.75, 0.75, 0.75, 0.6605, 0.75, 0.5709, 0.75, 0.6605, 0.75, 0.6605, 0.75, 0.5709, 0.75, 0.5709, 0.75, 0.5709, 0.75, 0.5709, 0.75, 0.5709, 0.75, 0.75, 0.75, 0.6605, 0.75, 0.6605, 0.75, 0.75, 0.625, 0.875, 0.625, 0.875, 0.625, 0.875, 0.625, 0.875, 0.75, 0.5709, 0.75, 0.6605, 0.75, 0.6605, 0.75, 0.5709, 0.6022, 0.2272, 0.5, 0.2272, 0.5, 0.2272, 0.6022, 0.2272, 0.3978, 0.02278, 0.5, 0.02278, 0.5, 0.02278, 0.3978, 0.02278, 0.6022, 0.06676, 0.5, 0.06676, 0.5, 0.06676, 0.6022, 0.06676, 0.3978, 0.1123, 0.5, 0.1123, 0.5, 0.1123, 0.3978, 0.1123, 0.3978, 0.02278, 0.5, 0.02278, 0.5, 0.06676, 0.3978, 0.06676, 0.3978, 0.1123, 0.5, 0.1123, 0.5, 0.1563, 0.3978, 0.1563, 0.3978, 0.2019, 0.5, 0.2019, 0.5, 0.2272, 0.3978, 0.2272, 0.625, 0.08954, 0.5, 0.08954, 0.5, 0.06676, 0.6022, 0.06676, 0.375, 0.0, 0.5, 0.0, 0.5, 0.02278, 0.3978, 0.02278, 0.625, 0.1791, 0.5, 0.1791, 0.5, 0.1563, 0.6022, 0.1563, 0.375, 0.08954, 0.5, 0.08954, 0.5, 0.1123, 0.3978, 0.1123, 0.625, 0.25, 0.5, 0.25, 0.5, 0.2272, 0.6022, 0.2272, 0.375, 0.1791, 0.5, 0.1791, 0.5, 0.2019, 0.3978, 0.2019, 0.5871, 0.5195, 0.5592, 0.5765, 0.5592, 0.5765, 0.5871, 0.5195, 0.3978, 0.2019, 0.5, 0.2019, 0.5, 0.2019, 0.3978, 0.2019, 0.6108, 0.4864, 0.4998, 0.4867, 0.4998, 0.4867, 0.6108, 0.4864, 0.375, 0.75, 0.5, 0.75, 0.5, 0.875, 0.375, 0.875, 0.375, 0.875, 0.5, 0.875, 0.5, 1.0, 0.375, 1.0, 0.4839, 0.2629, 0.4864, 0.388, 0.4864, 0.388, 0.4839, 0.2629, 0.6022, 0.1563, 0.5, 0.1563, 0.5, 0.1563, 0.6022, 0.1563, 0.3995, 0.5719, 0.4031, 0.5185, 0.4031, 0.5185, 0.3995, 0.5719, 0.62, 0.6666, 0.6243, 0.7443, 0.6243, 0.7443, 0.62, 0.6666, 0.625, 0.5, 0.625, 0.5, 0.625, 0.5709, 0.5833, 0.5771, 0.403, 0.7318, 0.3993, 0.6613, 0.3993, 0.6613, 0.403, 0.7318, 0.495, 0.5185, 0.4031, 0.5185, 0.375, 0.5, 0.5, 0.5, 0.4031, 0.5185, 0.3995, 0.5719, 0.375, 0.5709, 0.375, 0.5, 0.403, 0.7318, 0.4959, 0.7325, 0.5, 0.75, 0.375, 0.75, 0.3995, 0.5719, 0.3993, 0.6613, 0.375, 0.6605, 0.375, 0.5709, 0.3993, 0.6613, 0.403, 0.7318, 0.375, 0.75, 0.375, 0.6605, 0.5886, 0.7324, 0.5589, 0.6636, 0.5833, 0.6636, 0.625, 0.75, 0.5871, 0.5195, 0.495, 0.5185, 0.5, 0.5, 0.625, 0.5, 0.4959, 0.7325, 0.5886, 0.7324, 0.625, 0.75, 0.5, 0.75, 0.5592, 0.5765, 0.5871, 0.5195, 0.625, 0.5, 0.5833, 0.5771, 0.5589, 0.6636, 0.5592, 0.5765, 0.5833, 0.5771, 0.5833, 0.6636, 0.495, 0.5185, 0.5871, 0.5195, 0.5592, 0.5765, 0.4792, 0.5771, 0.4792, 0.5771, 0.5592, 0.5765, 0.5589, 0.6636, 0.4792, 0.6636, 0.3995, 0.5719, 0.4792, 0.5771, 0.4792, 0.6636, 0.3993, 0.6613, 0.3993, 0.6613, 0.4792, 0.6636, 0.4959, 0.7325, 0.403, 0.7318, 0.4792, 0.6636, 0.5589, 0.6636, 0.5886, 0.7324, 0.4959, 0.7325, 0.4031, 0.5185, 0.495, 0.5185, 0.4792, 0.5771, 0.3995, 0.5719, 0.495, 0.5185, 0.5871, 0.5195, 0.5871, 0.5195, 0.495, 0.5185, 0.3993, 0.6613, 0.3995, 0.5719, 0.3995, 0.5719, 0.3993, 0.6613, 0.4031, 0.5185, 0.495, 0.5185, 0.495, 0.5185, 0.4031, 0.5185, 0.5886, 0.7324, 0.4959, 0.7325, 0.4959, 0.7325, 0.5886, 0.7324, 0.5833, 0.6636, 0.625, 0.6605, 0.62, 0.6666, 0.591, 0.6688, 0.625, 0.6605, 0.625, 0.75, 0.6243, 0.7443, 0.62, 0.6666, 0.625, 0.75, 0.625, 0.75, 0.6231, 0.7444, 0.6243, 0.7443, 0.625, 0.75, 0.5833, 0.6636, 0.591, 0.6688, 0.6231, 0.7444, 0.5833, 0.5771, 0.625, 0.5709, 0.6193, 0.5775, 0.5891, 0.5819, 0.625, 0.5709, 0.625, 0.6605, 0.6193, 0.6552, 0.6193, 0.5775, 0.625, 0.6605, 0.5833, 0.6636, 0.5891, 0.6575, 0.6193, 0.6552, 0.5833, 0.6636, 0.5833, 0.5771, 0.5891, 0.5819, 0.5891, 0.6575, 0.591, 0.6688, 0.62, 0.6666, 0.6243, 0.7443, 0.6231, 0.7444, 0.5891, 0.5819, 0.6193, 0.5775, 0.6193, 0.6552, 0.5891, 0.6575, 0.591, 0.6688, 0.62, 0.6666, 0.62, 0.6666, 0.591, 0.6688, 0.5891, 0.6575, 0.5891, 0.5819, 0.5891, 0.5819, 0.5891, 0.6575, 0.6243, 0.7443, 0.6231, 0.7444, 0.6231, 0.7444, 0.6243, 0.7443, 0.6231, 0.7444, 0.591, 0.6688, 0.591, 0.6688, 0.6231, 0.7444, 0.6193, 0.5775, 0.6193, 0.6552, 0.6193, 0.6552, 0.6193, 0.5775, 0.5891, 0.5819, 0.6193, 0.5775, 0.6193, 0.5775, 0.5891, 0.5819, 0.4839, 0.2629, 0.3911, 0.2634, 0.375, 0.25, 0.5, 0.25, 0.3911, 0.2634, 0.3893, 0.375, 0.375, 0.375, 0.375, 0.25, 0.6108, 0.4864, 0.6107, 0.3886, 0.625, 0.375, 0.625, 0.5, 0.3895, 0.4864, 0.4998, 0.4867, 0.5, 0.5, 0.375, 0.5, 0.3893, 0.375, 0.3895, 0.4864, 0.375, 0.5, 0.375, 0.375, 0.4998, 0.4867, 0.6108, 0.4864, 0.625, 0.5, 0.5, 0.5, 0.6107, 0.3886, 0.4864, 0.388, 0.5, 0.375, 0.625, 0.375, 0.4864, 0.388, 0.4839, 0.2629, 0.5, 0.25, 0.5, 0.375, 0.4864, 0.388, 0.6107, 0.3886, 0.6108, 0.4864, 0.4998, 0.4867, 0.3911, 0.2634, 0.4839, 0.2629, 0.4864, 0.388, 0.3893, 0.375, 0.3893, 0.375, 0.4864, 0.388, 0.4998, 0.4867, 0.3895, 0.4864, 0.3893, 0.375, 0.3911, 0.2634, 0.3911, 0.2634, 0.3893, 0.375, 0.4864, 0.388, 0.6107, 0.3886, 0.6107, 0.3886, 0.4864, 0.388, 0.3895, 0.4864, 0.3893, 0.375, 0.3893, 0.375, 0.3895, 0.4864, 0.6107, 0.3886, 0.6108, 0.4864, 0.6108, 0.4864, 0.6107, 0.3886, 0.3911, 0.2634, 0.4839, 0.2629, 0.4839, 0.2629, 0.3911, 0.2634])
me_cube_002.update()
me_cube_004 = bpy.data.meshes.new('Cube.004')
me_cube_004.from_pydata([(-0.7901, -0.7901, -0.7901), (-0.7901, 0.7901, -0.7901), (0.7901, -0.7901, -0.7901), (0.7901, 0.7901, -0.7901), (-0.7901, -0.7901, 0.3628), (-0.7901, -0.3628, 0.7901), (-0.7901, 0.3628, 0.7901), (-0.7901, 0.7901, 0.3628), (0.7901, -0.3628, 0.7901), (0.7901, -0.7901, 0.3628), (0.7901, 0.7901, 0.3628), (0.7901, 0.3628, 0.7901), (0.0, 0.7901, -0.7901), (0.0, -0.7901, -0.7901), (0.0, 0.3628, 0.6844), (0.0, 0.7901, 0.2572), (0.0, -0.3628, 0.6844), (0.0, -0.7901, 0.2572), (0.7901, 0.6905, -0.6905), (0.7901, 0.6905, 0.2633), (0.7901, -0.6905, 0.2633), (0.7901, -0.6905, -0.6905), (-0.7901, -0.6905, -0.6905), (-0.7901, -0.6905, 0.2633), (-0.7901, 0.6905, 0.2633), (-0.7901, 0.6905, -0.6905), (0.7901, -0.5498, 0.4623), (0.7901, 0.5498, 0.4623), (0.7901, 0.3216, 0.6905), (0.7901, -0.3216, 0.6905), (-0.7901, 0.5498, 0.4623), (-0.7901, -0.5498, 0.4623), (-0.7901, -0.3216, 0.6905), (-0.7901, 0.3216, 0.6905), (0.686, 0.6905, 0.2633), (0.686, 0.6905, -0.6905), (0.686, -0.6905, -0.6905), (0.686, -0.6905, 0.2633), (-0.686, -0.6905, 0.2633), (-0.686, -0.6905, -0.6905), (-0.686, 0.6905, -0.6905), (-0.686, 0.6905, 0.2633), (0.686, -0.5498, 0.4623), (0.686, 0.5498, 0.4623), (0.686, -0.3216, 0.6905), (0.686, 0.3216, 0.6905), (-0.686, -0.5498, 0.4623), (-0.686, 0.5498, 0.4623), (-0.686, 0.3216, 0.6905), (-0.686, -0.3216, 0.6905)], [], [(14, 6, 5, 16), (26, 27, 43, 42), (21, 18, 35, 36), (12, 3, 2, 13), (12, 15, 10, 3), (14, 11, 10, 15), (16, 5, 4, 17), (13, 17, 4, 0), (2, 9, 17, 13), (8, 16, 17, 9), (6, 14, 15, 7), (1, 7, 15, 12), (1, 12, 13, 0), (11, 14, 16, 8), (22, 23, 38, 39), (18, 19, 34, 35), (3, 10, 19, 18), (10, 9, 20, 19), (9, 2, 21, 20), (2, 3, 18, 21), (0, 4, 23, 22), (4, 7, 24, 23), (7, 1, 25, 24), (1, 0, 22, 25), (9, 10, 27, 26), (10, 11, 28, 27), (11, 8, 29, 28), (8, 9, 26, 29), (7, 4, 31, 30), (4, 5, 32, 31), (5, 6, 33, 32), (6, 7, 30, 33), (35, 34, 37, 36), (39, 38, 41, 40), (42, 43, 45, 44), (47, 46, 49, 48), (25, 22, 39, 40), (30, 31, 46, 47), (19, 20, 37, 34), (29, 26, 42, 44), (23, 24, 41, 38), (33, 30, 47, 48), (20, 21, 36, 37), (27, 28, 45, 43), (24, 25, 40, 41), (31, 32, 49, 46), (28, 29, 44, 45), (32, 33, 48, 49)])
_uv = me_cube_004.uv_layers.new(name='UVMap')
_uv.uv.foreach_set('vector', [0.75, 0.5676, 0.875, 0.5676, 0.875, 0.6824, 0.75, 0.6824, 0.5731, 0.712, 0.5731, 0.538, 0.5731, 0.538, 0.5731, 0.712, 0.3907, 0.7343, 0.3907, 0.5157, 0.3907, 0.5157, 0.3907, 0.7343, 0.25, 0.5, 0.375, 0.5, 0.375, 0.75, 0.25, 0.75, 0.375, 0.375, 0.5574, 0.375, 0.5574, 0.5, 0.375, 0.5, 0.625, 0.375, 0.625, 0.5, 0.5574, 0.5, 0.5574, 0.375, 0.625, 0.875, 0.625, 1.0, 0.5574, 1.0, 0.5574, 0.875, 0.375, 0.875, 0.5574, 0.875, 0.5574, 1.0, 0.375, 1.0, 0.375, 0.75, 0.5574, 0.75, 0.5574, 0.875, 0.375, 0.875, 0.625, 0.75, 0.625, 0.875, 0.5574, 0.875, 0.5574, 0.75, 0.625, 0.25, 0.625, 0.375, 0.5574, 0.375, 0.5574, 0.25, 0.375, 0.25, 0.5574, 0.25, 0.5574, 0.375, 0.375, 0.375, 0.125, 0.5, 0.25, 0.5, 0.25, 0.75, 0.125, 0.75, 0.625, 0.5676, 0.75, 0.5676, 0.75, 0.6824, 0.625, 0.6824, 0.3907, 0.01574, 0.5417, 0.01574, 0.5417, 0.01574, 0.3907, 0.01574, 0.3907, 0.5157, 0.5417, 0.5157, 0.5417, 0.5157, 0.3907, 0.5157, 0.375, 0.5, 0.5574, 0.5, 0.5417, 0.5157, 0.3907, 0.5157, 0.5574, 0.5, 0.5574, 0.75, 0.5417, 0.7343, 0.5417, 0.5157, 0.5574, 0.75, 0.375, 0.75, 0.3907, 0.7343, 0.5417, 0.7343, 0.375, 0.75, 0.375, 0.5, 0.3907, 0.5157, 0.3907, 0.7343, 0.375, 0.0, 0.5574, 0.0, 0.5417, 0.01574, 0.3907, 0.01574, 0.5574, 0.0, 0.5574, 0.25, 0.5417, 0.2343, 0.5417, 0.01574, 0.5574, 0.25, 0.375, 0.25, 0.3907, 0.2343, 0.5417, 0.2343, 0.375, 0.25, 0.375, 0.0, 0.3907, 0.01574, 0.3907, 0.2343, 0.5574, 0.75, 0.5574, 0.5, 0.5731, 0.538, 0.5731, 0.712, 0.5574, 0.5, 0.625, 0.5676, 0.6093, 0.5741, 0.5731, 0.538, 0.625, 0.5676, 0.625, 0.6824, 0.6093, 0.6759, 0.6093, 0.5741, 0.625, 0.6824, 0.5574, 0.75, 0.5731, 0.712, 0.6093, 0.6759, 0.5574, 0.25, 0.5574, 0.0, 0.5731, 0.03801, 0.5731, 0.212, 0.5574, 0.0, 0.625, 0.0676, 0.6093, 0.07412, 0.5731, 0.03801, 0.625, 0.0676, 0.625, 0.1824, 0.6093, 0.1759, 0.6093, 0.07412, 0.625, 0.1824, 0.5574, 0.25, 0.5731, 0.212, 0.6093, 0.1759, 0.3907, 0.5157, 0.5417, 0.5157, 0.5417, 0.7343, 0.3907, 0.7343, 0.3907, 0.01574, 0.5417, 0.01574, 0.5417, 0.2343, 0.3907, 0.2343, 0.5731, 0.712, 0.5731, 0.538, 0.6093, 0.5741, 0.6093, 0.6759, 0.5731, 0.212, 0.5731, 0.03801, 0.6093, 0.07412, 0.6093, 0.1759, 0.3907, 0.2343, 0.3907, 0.01574, 0.3907, 0.01574, 0.3907, 0.2343, 0.5731, 0.212, 0.5731, 0.03801, 0.5731, 0.03801, 0.5731, 0.212, 0.5417, 0.5157, 0.5417, 0.7343, 0.5417, 0.7343, 0.5417, 0.5157, 0.6093, 0.6759, 0.5731, 0.712, 0.5731, 0.712, 0.6093, 0.6759, 0.5417, 0.01574, 0.5417, 0.2343, 0.5417, 0.2343, 0.5417, 0.01574, 0.6093, 0.1759, 0.5731, 0.212, 0.5731, 0.212, 0.6093, 0.1759, 0.5417, 0.7343, 0.3907, 0.7343, 0.3907, 0.7343, 0.5417, 0.7343, 0.5731, 0.538, 0.6093, 0.5741, 0.6093, 0.5741, 0.5731, 0.538, 0.5417, 0.2343, 0.3907, 0.2343, 0.3907, 0.2343, 0.5417, 0.2343, 0.5731, 0.03801, 0.6093, 0.07412, 0.6093, 0.07412, 0.5731, 0.03801, 0.6093, 0.5741, 0.6093, 0.6759, 0.6093, 0.6759, 0.6093, 0.5741, 0.6093, 0.07412, 0.6093, 0.1759, 0.6093, 0.1759, 0.6093, 0.07412])
me_cube_004.update()
me_plane = bpy.data.meshes.new('Plane')
me_plane.from_pydata([(-0.2956, -5.445, 6.085), (-10.39, -5.445, 6.085), (-0.2956, -22.75, 6.085), (-8.488, -20.78, 6.085), (-0.2956, -12.28, 6.085), (-10.39, -12.28, 6.085), (5.1, -22.75, 6.085), (5.1, -12.28, 6.085), (11.39, -16.9, 6.085), (11.39, -6.429, 6.085), (12.99, -17.29, 6.36), (12.99, -6.816, 6.36), (-5.343, -5.445, 6.085), (-5.343, -12.28, 6.085), (-0.2956, -17.51, 6.085), (5.1, -17.51, 6.085), (11.39, -11.67, 6.085), (12.99, -12.05, 6.36), (-4.629, -16.83, 6.085), (-0.2956, -5.445, 4.573), (-10.39, -5.445, 4.573), (-0.2956, -22.75, 4.573), (-8.488, -20.78, 4.573), (-0.2956, -12.28, 4.573), (-10.39, -12.28, 4.573), (5.1, -22.75, 4.573), (5.1, -12.28, 4.573), (11.39, -16.9, 4.573), (11.39, -6.429, 4.573), (12.99, -17.29, 4.848), (12.99, -6.816, 4.848), (-5.343, -5.445, 4.573), (-5.343, -12.28, 4.573), (-0.2956, -17.51, 4.573), (5.1, -17.51, 4.573), (11.39, -11.67, 4.573), (12.99, -12.05, 4.848), (-4.629, -16.83, 4.573), (-7.125, -19.38, 4.573), (-8.863, -19.1, 4.573), (-7.02, -21.13, 4.573), (-8.863, -19.1, -6.694), (-8.488, -20.78, -6.694), (-7.125, -19.38, -6.694), (-7.02, -21.13, -6.694), (-7.125, -19.38, 0.8173), (-7.125, -19.38, -2.938), (-8.863, -19.1, -2.938), (-8.863, -19.1, 0.8173), (-8.488, -20.78, -2.938), (-8.488, -20.78, 0.8173), (-7.02, -21.13, -2.938), (-7.02, -21.13, 0.8173)], [], [(12, 1, 5, 13), (14, 2, 6, 15), (15, 6, 8, 16), (16, 8, 10, 17), (0, 12, 13, 4), (14, 18, 3, 2), (4, 13, 18, 14), (9, 16, 17, 11), (7, 15, 16, 9), (4, 14, 15, 7), (13, 5, 3, 18), (31, 32, 24, 20), (33, 34, 25, 21), (34, 35, 27, 25), (35, 36, 29, 27), (19, 23, 32, 31), (33, 21, 40, 38, 37), (23, 33, 37, 32), (28, 30, 36, 35), (26, 28, 35, 34), (23, 26, 34, 33), (32, 37, 38, 39, 24), (9, 28, 26, 7), (6, 25, 27, 8), (1, 20, 24, 5), (17, 36, 30, 11), (3, 22, 40, 21, 2), (11, 30, 28, 9), (5, 24, 39, 22, 3), (10, 29, 36, 17), (8, 27, 29, 10), (7, 26, 23, 4), (0, 19, 31, 12), (2, 21, 25, 6), (4, 23, 19, 0), (12, 31, 20, 1), (47, 46, 43, 41), (43, 44, 42, 41), (49, 47, 41, 42), (51, 49, 42, 44), (46, 51, 44, 43), (38, 40, 52, 45), (45, 52, 51, 46), (40, 22, 50, 52), (52, 50, 49, 51), (22, 39, 48, 50), (50, 48, 47, 49), (39, 38, 45, 48), (48, 45, 46, 47)])
_uv = me_plane.uv_layers.new(name='UVMap')
_uv.uv.foreach_set('vector', [0.5, 0.0, 1.0, 0.0, 1.0, 0.3948, 0.5, 0.3948, 0.0, 0.6974, 0.0, 1.0, 0.0, 1.0, 0.0, 0.6974, 0.0, 0.6974, 0.0, 1.0, 0.0, 1.0, 0.0, 0.6974, 0.0, 0.6974, 0.0, 1.0, 0.0, 1.0, 0.0, 0.6974, 0.0, 0.0, 0.5, 0.0, 0.5, 0.3948, 0.0, 0.3948, 0.0, 0.6974, 0.5, 0.6974, 0.5, 0.886, 0.0, 1.0, 0.0, 0.3948, 0.5, 0.3948, 0.5, 0.6974, 0.0, 0.6974, 0.0, 0.3948, 0.0, 0.6974, 0.0, 0.6974, 0.0, 0.3948, 0.0, 0.3948, 0.0, 0.6974, 0.0, 0.6974, 0.0, 0.3948, 0.0, 0.3948, 0.0, 0.6974, 0.0, 0.6974, 0.0, 0.3948, 0.5, 0.3948, 1.0, 0.3948, 0.8116, 0.6974, 0.5, 0.6974, 0.5, 0.0, 0.5, 0.3948, 1.0, 0.3948, 1.0, 0.0, 0.0, 0.6974, 0.0, 0.6974, 0.0, 1.0, 0.0, 1.0, 0.0, 0.6974, 0.0, 0.6974, 0.0, 1.0, 0.0, 1.0, 0.0, 0.6974, 0.0, 0.6974, 0.0, 1.0, 0.0, 1.0, 0.0, 0.0, 0.0, 0.3948, 0.5, 0.3948, 0.5, 0.0, 0.0, 0.6974, 0.0, 1.0, 0.4104, 0.9064, 0.5, 0.8194, 0.5, 0.6974, 0.0, 0.3948, 0.0, 0.6974, 0.5, 0.6974, 0.5, 0.3948, 0.0, 0.3948, 0.0, 0.3948, 0.0, 0.6974, 0.0, 0.6974, 0.0, 0.3948, 0.0, 0.3948, 0.0, 0.6974, 0.0, 0.6974, 0.0, 0.3948, 0.0, 0.3948, 0.0, 0.6974, 0.0, 0.6974, 0.5, 0.3948, 0.5, 0.6974, 0.7016, 0.6974, 0.8487, 0.6378, 1.0, 0.3948, 0.0, 0.3948, 0.0, 0.3948, 0.0, 0.3948, 0.0, 0.3948, 0.0, 1.0, 0.0, 1.0, 0.0, 1.0, 0.0, 1.0, 1.0, 0.0, 1.0, 0.0, 1.0, 0.3948, 1.0, 0.3948, 0.0, 0.6974, 0.0, 0.6974, 0.0, 0.3948, 0.0, 0.3948, 0.5, 0.886, 0.5, 0.886, 0.4104, 0.9064, 0.0, 1.0, 0.0, 1.0, 0.0, 0.3948, 0.0, 0.3948, 0.0, 0.3948, 0.0, 0.3948, 1.0, 0.3948, 1.0, 0.3948, 0.8487, 0.6378, 0.8116, 0.6974, 0.8116, 0.6974, 0.0, 1.0, 0.0, 1.0, 0.0, 0.6974, 0.0, 0.6974, 0.0, 1.0, 0.0, 1.0, 0.0, 1.0, 0.0, 1.0, 0.0, 0.3948, 0.0, 0.3948, 0.0, 0.3948, 0.0, 0.3948, 0.0, 0.0, 0.0, 0.0, 0.5, 0.0, 0.5, 0.0, 0.0, 1.0, 0.0, 1.0, 0.0, 1.0, 0.0, 1.0, 0.0, 0.3948, 0.0, 0.3948, 0.0, 0.0, 0.0, 0.0, 0.5, 0.0, 0.5, 0.0, 1.0, 0.0, 1.0, 0.0, 0.8487, 0.6378, 0.7016, 0.6974, 0.7016, 0.6974, 0.8487, 0.6378, 0.5, 0.8194, 0.4104, 0.9064, 0.8116, 0.6974, 0.8487, 0.6378, 0.8116, 0.6974, 0.8487, 0.6378, 0.8487, 0.6378, 0.8116, 0.6974, 0.4104, 0.9064, 0.5, 0.886, 0.5, 0.886, 0.4104, 0.9064, 0.5, 0.8194, 0.4104, 0.9064, 0.4104, 0.9064, 0.5, 0.8194, 0.5, 0.8194, 0.4104, 0.9064, 0.4104, 0.9064, 0.5, 0.8194, 0.5, 0.8194, 0.4104, 0.9064, 0.4104, 0.9064, 0.5, 0.8194, 0.4104, 0.9064, 0.5, 0.886, 0.5, 0.886, 0.4104, 0.9064, 0.4104, 0.9064, 0.5, 0.886, 0.5, 0.886, 0.4104, 0.9064, 0.8116, 0.6974, 0.8487, 0.6378, 0.8487, 0.6378, 0.8116, 0.6974, 0.8116, 0.6974, 0.8487, 0.6378, 0.8487, 0.6378, 0.8116, 0.6974, 0.8487, 0.6378, 0.7016, 0.6974, 0.7016, 0.6974, 0.8487, 0.6378, 0.8487, 0.6378, 0.7016, 0.6974, 0.7016, 0.6974, 0.8487, 0.6378])
me_plane.update()
me_cylinder_002 = bpy.data.meshes.new('Cylinder.002')
me_cylinder_002.from_pydata([(-1.859e-08, 13.58, -7.146), (-1.859e-08, 13.2, 11.21), (-5.261, 11.4, -7.146), (-4.991, 11.13, 11.21), (-7.441, 6.141, -7.146), (-7.059, 6.141, 11.21), (-5.261, 0.88, -7.146), (-4.991, 1.15, 11.21), (-1.859e-08, -1.299, -7.146), (-1.859e-08, -0.9174, 11.21), (5.261, 0.88, -7.146), (4.991, 1.15, 11.21), (7.441, 6.141, -7.146), (7.059, 6.141, 11.21), (5.261, 11.4, -7.146), (4.991, 11.13, 11.21), (-3.016e-07, 6.141, -7.146), (-1.859e-08, 15.64, -7.146), (-6.714, 12.86, -7.146), (-9.495, 6.141, -7.146), (-6.714, -0.5726, -7.146), (-1.859e-08, -3.354, -7.146), (6.714, -0.5726, -7.146), (9.495, 6.141, -7.146), (6.714, 12.86, -7.146), (-1.859e-08, 15.64, -6.886), (-6.714, 12.86, -6.886), (-9.495, 6.141, -6.886), (-6.714, -0.5726, -6.886), (-1.859e-08, -3.354, -6.886), (6.714, -0.5726, -6.886), (9.495, 6.141, -6.886), (6.714, 12.86, -6.886), (-1.859e-08, 12.42, 0.6699), (-4.438, 10.58, 0.6699), (-6.276, 6.141, 0.6699), (-4.438, 1.703, 0.6699), (-1.859e-08, -0.1351, 0.6699), (4.438, 1.703, 0.6699), (6.276, 6.141, 0.6699), (4.438, 10.58, 0.6699), (-5.161, 11.3, -3.233), (-7.299, 6.141, -3.233), (-5.161, 0.9802, -3.233), (-1.859e-08, -1.158, -3.233), (5.161, 0.9802, -3.233), (7.299, 6.141, -3.233), (5.161, 11.3, -3.233), (-1.859e-08, 13.44, -3.233), (-6.524, 12.66, -7.146), (-1.859e-08, 15.37, -7.146), (-9.226, 6.141, -7.146), (-6.524, -0.3823, -7.146), (-1.859e-08, -3.084, -7.146), (6.524, -0.3823, -7.146), (9.226, 6.141, -7.146), (6.524, 12.66, -7.146), (-1.859e-08, 12.5, 8.778), (-4.497, 10.64, 8.778), (-6.36, 6.141, 8.778), (-4.497, 1.644, 8.778), (-1.859e-08, -0.219, 8.778), (4.497, 1.644, 8.778), (6.36, 6.141, 8.778), (4.497, 10.64, 8.778), (-4.225, 10.37, 4.975), (-5.976, 6.141, 4.975), (-4.225, 1.916, 4.975), (-1.859e-08, 0.1657, 4.975), (4.225, 1.916, 4.975), (5.976, 6.141, 4.975), (4.225, 10.37, 4.975), (-1.859e-08, 12.12, 4.975)], [], [(41, 34, 33, 48), (57, 58, 3, 1), (58, 59, 5, 3), (59, 60, 7, 5), (60, 61, 9, 7), (61, 62, 11, 9), (62, 63, 13, 11), (63, 64, 15, 13), (2, 0, 16, 4), (4, 16, 8, 6), (0, 14, 12, 16), (16, 12, 10, 8), (49, 18, 17, 50), (51, 19, 18, 49), (52, 20, 19, 51), (53, 21, 20, 52), (54, 22, 21, 53), (55, 23, 22, 54), (56, 24, 23, 55), (50, 17, 24, 56), (24, 17, 25, 32), (23, 24, 32, 31), (22, 23, 31, 30), (21, 22, 30, 29), (20, 21, 29, 28), (19, 20, 28, 27), (18, 19, 27, 26), (17, 18, 26, 25), (42, 35, 34, 41), (43, 36, 35, 42), (44, 37, 36, 43), (45, 38, 37, 44), (46, 39, 38, 45), (47, 40, 39, 46), (48, 33, 40, 47), (64, 57, 1, 15), (25, 48, 47, 32), (32, 47, 46, 31), (31, 46, 45, 30), (30, 45, 44, 29), (29, 44, 43, 28), (28, 43, 42, 27), (27, 42, 41, 26), (26, 41, 48, 25), (0, 50, 56, 14), (14, 56, 55, 12), (12, 55, 54, 10), (10, 54, 53, 8), (8, 53, 52, 6), (6, 52, 51, 4), (4, 51, 49, 2), (2, 49, 50, 0), (71, 72, 57, 64), (70, 71, 64, 63), (69, 70, 63, 62), (68, 69, 62, 61), (67, 68, 61, 60), (66, 67, 60, 59), (65, 66, 59, 58), (72, 65, 58, 57), (33, 34, 65, 72), (34, 35, 66, 65), (35, 36, 67, 66), (36, 37, 68, 67), (37, 38, 69, 68), (38, 39, 70, 69), (39, 40, 71, 70), (40, 33, 72, 71)])
me_cylinder_002.polygons.foreach_set('use_smooth', [True] * 68)
_uv = me_cylinder_002.uv_layers.new(name='UVMap')
_uv.uv.foreach_set('vector', [0.875, 0.5839, 0.875, 0.6786, 1.0, 0.6786, 1.0, 0.5839, 1.0, 0.925, 0.875, 0.925, 0.875, 1.0, 1.0, 1.0, 0.875, 0.925, 0.75, 0.925, 0.75, 1.0, 0.875, 1.0, 0.75, 0.925, 0.625, 0.925, 0.625, 1.0, 0.75, 1.0, 0.625, 0.925, 0.5, 0.925, 0.5, 1.0, 0.625, 1.0, 0.5, 0.925, 0.375, 0.925, 0.375, 1.0, 0.5, 1.0, 0.375, 0.925, 0.25, 0.925, 0.25, 1.0, 0.375, 1.0, 0.25, 0.925, 0.125, 0.925, 0.125, 1.0, 0.25, 1.0, 0.8436, 0.5, 0.9189, 0.5, 0.625, 0.5, 0.723, 0.5, 0.723, 0.5, 0.625, 0.5, 0.473, 0.5, 0.625, 0.5, 0.08113, 0.5, 0.1564, 0.5, 0.277, 0.5, 0.375, 0.5, 0.375, 0.5, 0.277, 0.5, 0.375, 0.5, 0.473, 0.5, 0.8709, 0.5, 0.875, 0.5, 1.0, 0.5, 0.9894, 0.5, 0.7465, 0.5, 0.75, 0.5, 0.875, 0.5, 0.8709, 0.5, 0.625, 0.5, 0.625, 0.5, 0.75, 0.5, 0.7465, 0.5, 0.4965, 0.5, 0.5, 0.5, 0.625, 0.5, 0.625, 0.5, 0.375, 0.5, 0.375, 0.5, 0.5, 0.5, 0.4965, 0.5, 0.2535, 0.5, 0.25, 0.5, 0.375, 0.5, 0.375, 0.5, 0.1291, 0.5, 0.125, 0.5, 0.25, 0.5, 0.2535, 0.5, 0.01063, 0.5, 0.0, 0.5, 0.125, 0.5, 0.1291, 0.5, 0.125, 0.5, 0.0, 0.5, 0.0, 0.509, 0.125, 0.509, 0.25, 0.5, 0.125, 0.5, 0.125, 0.509, 0.25, 0.509, 0.375, 0.5, 0.25, 0.5, 0.25, 0.509, 0.375, 0.509, 0.5, 0.5, 0.375, 0.5, 0.375, 0.509, 0.5, 0.509, 0.625, 0.5, 0.5, 0.5, 0.5, 0.509, 0.625, 0.509, 0.75, 0.5, 0.625, 0.5, 0.625, 0.509, 0.75, 0.509, 0.875, 0.5, 0.75, 0.5, 0.75, 0.509, 0.875, 0.509, 1.0, 0.5, 0.875, 0.5, 0.875, 0.509, 1.0, 0.509, 0.75, 0.5839, 0.75, 0.6786, 0.875, 0.6786, 0.875, 0.5839, 0.625, 0.5839, 0.625, 0.6786, 0.75, 0.6786, 0.75, 0.5839, 0.5, 0.5839, 0.5, 0.6786, 0.625, 0.6786, 0.625, 0.5839, 0.375, 0.5839, 0.375, 0.6786, 0.5, 0.6786, 0.5, 0.5839, 0.25, 0.5839, 0.25, 0.6786, 0.375, 0.6786, 0.375, 0.5839, 0.125, 0.5839, 0.125, 0.6786, 0.25, 0.6786, 0.25, 0.5839, 0.0, 0.5839, 0.0, 0.6786, 0.125, 0.6786, 0.125, 0.5839, 0.125, 0.925, 0.0, 0.925, 0.0, 1.0, 0.125, 1.0, 0.0, 0.509, 0.0, 0.5839, 0.125, 0.5839, 0.125, 0.509, 0.125, 0.509, 0.125, 0.5839, 0.25, 0.5839, 0.25, 0.509, 0.25, 0.509, 0.25, 0.5839, 0.375, 0.5839, 0.375, 0.509, 0.375, 0.509, 0.375, 0.5839, 0.5, 0.5839, 0.5, 0.509, 0.5, 0.509, 0.5, 0.5839, 0.625, 0.5839, 0.625, 0.509, 0.625, 0.509, 0.625, 0.5839, 0.75, 0.5839, 0.75, 0.509, 0.75, 0.509, 0.75, 0.5839, 0.875, 0.5839, 0.875, 0.509, 0.875, 0.509, 0.875, 0.5839, 1.0, 0.5839, 1.0, 0.509, 0.08113, 0.5, 0.01063, 0.5, 0.1291, 0.5, 0.1564, 0.5, 0.1564, 0.5, 0.1291, 0.5, 0.2535, 0.5, 0.277, 0.5, 0.277, 0.5, 0.2535, 0.5, 0.375, 0.5, 0.375, 0.5, 0.375, 0.5, 0.375, 0.5, 0.4965, 0.5, 0.473, 0.5, 0.473, 0.5, 0.4965, 0.5, 0.625, 0.5, 0.625, 0.5, 0.625, 0.5, 0.625, 0.5, 0.7465, 0.5, 0.723, 0.5, 0.723, 0.5, 0.7465, 0.5, 0.8709, 0.5, 0.8436, 0.5, 0.8436, 0.5, 0.8709, 0.5, 0.9894, 0.5, 0.9189, 0.5, 0.125, 0.8077, 0.0, 0.8077, 0.0, 0.925, 0.125, 0.925, 0.25, 0.8077, 0.125, 0.8077, 0.125, 0.925, 0.25, 0.925, 0.375, 0.8077, 0.25, 0.8077, 0.25, 0.925, 0.375, 0.925, 0.5, 0.8077, 0.375, 0.8077, 0.375, 0.925, 0.5, 0.925, 0.625, 0.8077, 0.5, 0.8077, 0.5, 0.925, 0.625, 0.925, 0.75, 0.8077, 0.625, 0.8077, 0.625, 0.925, 0.75, 0.925, 0.875, 0.8077, 0.75, 0.8077, 0.75, 0.925, 0.875, 0.925, 1.0, 0.8077, 0.875, 0.8077, 0.875, 0.925, 1.0, 0.925, 1.0, 0.6786, 0.875, 0.6786, 0.875, 0.8077, 1.0, 0.8077, 0.875, 0.6786, 0.75, 0.6786, 0.75, 0.8077, 0.875, 0.8077, 0.75, 0.6786, 0.625, 0.6786, 0.625, 0.8077, 0.75, 0.8077, 0.625, 0.6786, 0.5, 0.6786, 0.5, 0.8077, 0.625, 0.8077, 0.5, 0.6786, 0.375, 0.6786, 0.375, 0.8077, 0.5, 0.8077, 0.375, 0.6786, 0.25, 0.6786, 0.25, 0.8077, 0.375, 0.8077, 0.25, 0.6786, 0.125, 0.6786, 0.125, 0.8077, 0.25, 0.8077, 0.125, 0.6786, 0.0, 0.6786, 0.0, 0.8077, 0.125, 0.8077])
me_cylinder_002.update()
me_cylinder_001 = bpy.data.meshes.new('Cylinder.001')
me_cylinder_001.from_pydata([(0.0, 1.0, -1.0), (0.0, 1.0, 1.0), (0.7071, 0.7071, -1.0), (0.7071, 0.7071, 1.0), (1.0, 0.0, -1.0), (1.0, 0.0, 1.0), (0.7071, -0.7071, -1.0), (0.7071, -0.7071, 1.0), (0.0, -1.0, -1.0), (0.0, -1.0, 1.0), (-0.7071, -0.7071, -1.0), (-0.7071, -0.7071, 1.0), (-1.0, 0.0, -1.0), (-1.0, 0.0, 1.0), (-0.7071, 0.7071, -1.0), (-0.7071, 0.7071, 1.0)], [], [(0, 1, 3, 2), (2, 3, 5, 4), (4, 5, 7, 6), (6, 7, 9, 8), (8, 9, 11, 10), (10, 11, 13, 12), (3, 1, 15, 13, 11, 9, 7, 5), (12, 13, 15, 14), (14, 15, 1, 0), (0, 2, 4, 6, 8, 10, 12, 14)])
_uv = me_cylinder_001.uv_layers.new(name='UVMap')
_uv.uv.foreach_set('vector', [1.0, 0.5, 1.0, 1.0, 0.875, 1.0, 0.875, 0.5, 0.875, 0.5, 0.875, 1.0, 0.75, 1.0, 0.75, 0.5, 0.75, 0.5, 0.75, 1.0, 0.625, 1.0, 0.625, 0.5, 0.625, 0.5, 0.625, 1.0, 0.5, 1.0, 0.5, 0.5, 0.5, 0.5, 0.5, 1.0, 0.375, 1.0, 0.375, 0.5, 0.375, 0.5, 0.375, 1.0, 0.25, 1.0, 0.25, 0.5, 0.4197, 0.4197, 0.25, 0.49, 0.08029, 0.4197, 0.01, 0.25, 0.08029, 0.08029, 0.25, 0.01, 0.4197, 0.08029, 0.49, 0.25, 0.25, 0.5, 0.25, 1.0, 0.125, 1.0, 0.125, 0.5, 0.125, 0.5, 0.125, 1.0, 0.0, 1.0, 0.0, 0.5, 0.75, 0.49, 0.9197, 0.4197, 0.99, 0.25, 0.9197, 0.08029, 0.75, 0.01, 0.5803, 0.08029, 0.51, 0.25, 0.5803, 0.4197])
me_cylinder_001.update()
me_cylinder = bpy.data.meshes.new('Cylinder')
me_cylinder.from_pydata([(0.0, 1.0, -1.0), (0.0, 1.0, 1.0), (0.7071, 0.7071, -1.0), (0.7071, 0.7071, 1.0), (1.0, 0.0, -1.0), (1.0, 0.0, 1.0), (0.7071, -0.7071, -1.0), (0.7071, -0.7071, 1.0), (0.0, -1.0, -1.0), (0.0, -1.0, 1.0), (-0.7071, -0.7071, -1.0), (-0.7071, -0.7071, 1.0), (-1.0, 0.0, -1.0), (-1.0, 0.0, 1.0), (-0.7071, 0.7071, -1.0), (-0.7071, 0.7071, 1.0)], [], [(0, 1, 3, 2), (2, 3, 5, 4), (4, 5, 7, 6), (6, 7, 9, 8), (8, 9, 11, 10), (10, 11, 13, 12), (3, 1, 15, 13, 11, 9, 7, 5), (12, 13, 15, 14), (14, 15, 1, 0), (0, 2, 4, 6, 8, 10, 12, 14)])
_uv = me_cylinder.uv_layers.new(name='UVMap')
_uv.uv.foreach_set('vector', [1.0, 0.5, 1.0, 1.0, 0.875, 1.0, 0.875, 0.5, 0.875, 0.5, 0.875, 1.0, 0.75, 1.0, 0.75, 0.5, 0.75, 0.5, 0.75, 1.0, 0.625, 1.0, 0.625, 0.5, 0.625, 0.5, 0.625, 1.0, 0.5, 1.0, 0.5, 0.5, 0.5, 0.5, 0.5, 1.0, 0.375, 1.0, 0.375, 0.5, 0.375, 0.5, 0.375, 1.0, 0.25, 1.0, 0.25, 0.5, 0.4197, 0.4197, 0.25, 0.49, 0.08029, 0.4197, 0.01, 0.25, 0.08029, 0.08029, 0.25, 0.01, 0.4197, 0.08029, 0.49, 0.25, 0.25, 0.5, 0.25, 1.0, 0.125, 1.0, 0.125, 0.5, 0.125, 0.5, 0.125, 1.0, 0.0, 1.0, 0.0, 0.5, 0.75, 0.49, 0.9197, 0.4197, 0.99, 0.25, 0.9197, 0.08029, 0.75, 0.01, 0.5803, 0.08029, 0.51, 0.25, 0.5803, 0.4197])
me_cylinder.update()

# ---- objects
ob_sphere_boundary = bpy.data.objects.new('Sphere boundary', me_sphere_001)
ob_generator = bpy.data.objects.new('Generator', me_cube_002)
ob_converter = bpy.data.objects.new('Converter', me_cube_004)
ob_generator_001 = bpy.data.objects.new('Generator.001', me_cube_002)
ob_generator_002 = bpy.data.objects.new('Generator.002', me_cube_002)
ob_converter_001 = bpy.data.objects.new('Converter.001', me_cube_004)
ob_converter_002 = bpy.data.objects.new('Converter.002', me_cube_004)
ob_wiring = bpy.data.objects.new('Wiring', me_plane)
ob_cooling_tower = bpy.data.objects.new('Cooling tower', me_cylinder_002)
ob_cooling_tower_001 = bpy.data.objects.new('Cooling tower.001', me_cylinder_002)
ob_floor = bpy.data.objects.new('Floor', me_cylinder_001)
ob_floor_001 = bpy.data.objects.new('Floor.001', me_cylinder)

# ---- transforms, parenting, visibility, modifiers, constraints
ob_sphere_boundary.location = (0.8049, -1.236, 0.1387)
ob_sphere_boundary.scale = (25.45, 25.45, 21.71)
ob_sphere_boundary.display_type = 'WIRE'
ob_sphere_boundary.show_wire = True
ob_sphere_boundary.display.show_shadows = False
_m = ob_sphere_boundary.modifiers.new('Subdivision', 'SUBSURF')
ob_generator.location = (11.14, -9.544, -3.745)
ob_generator.rotation_euler = (0.0, -0.0, 12.57)
ob_generator.scale = (1.731, 1.731, 1.163)
ob_converter.location = (-10.09, -5.609, 2.219)
ob_converter.rotation_euler = (0.0, -0.0, 14.14)
ob_converter.scale = (2.069, 2.069, 1.39)
_m = ob_converter.modifiers.new('Array', 'ARRAY')
_m.count = 3
_m.relative_offset_displace = (0.0, -1.38, 0.0)
ob_generator_001.location = (2.561, -16.8, -3.745)
ob_generator_001.rotation_euler = (0.0, -0.0, 12.57)
ob_generator_001.scale = (1.731, 1.731, 1.163)
ob_generator_002.location = (-7.937, -6.64, -3.745)
ob_generator_002.rotation_euler = (0.0, -0.0, 14.14)
ob_generator_002.scale = (1.731, 1.731, 1.163)
ob_converter_001.location = (4.06, -21.44, 2.219)
ob_converter_001.rotation_euler = (0.0, -0.0, 15.71)
ob_converter_001.scale = (2.069, 2.069, 1.39)
_m = ob_converter_001.modifiers.new('Array', 'ARRAY')
_m.count = 3
_m.relative_offset_displace = (0.0, -1.38, 0.0)
ob_converter_002.location = (12.64, -15.85, 2.219)
ob_converter_002.rotation_euler = (0.0, -0.0, 15.71)
ob_converter_002.scale = (2.069, 2.069, 1.39)
_m = ob_converter_002.modifiers.new('Array', 'ARRAY')
_m.count = 3
_m.relative_offset_displace = (0.0, -1.38, 0.0)
ob_wiring.location = (-0.3062, 0.4337, -1.604)
ob_wiring.scale = (1.0, 1.0, 0.6717)
_m = ob_wiring.modifiers.new('Wireframe', 'WIREFRAME')
_m.thickness = 0.739
_m.offset = -0.3741
_m.use_even_offset = False
ob_cooling_tower.location = (-7.167, 0.4337, 2.796)
_m = ob_cooling_tower.modifiers.new('Subdivision', 'SUBSURF')
_m = ob_cooling_tower.modifiers.new('Solidify', 'SOLIDIFY')
_m.thickness = 0.84
ob_cooling_tower_001.location = (10.29, 0.4337, 2.796)
_m = ob_cooling_tower_001.modifiers.new('Subdivision', 'SUBSURF')
_m = ob_cooling_tower_001.modifiers.new('Solidify', 'SOLIDIFY')
_m.thickness = 0.84
ob_floor.location = (10.11, 6.534, -4.724)
ob_floor.scale = (-10.26, -10.26, -0.8022)
ob_floor_001.location = (-7.005, 6.534, -4.724)
ob_floor_001.scale = (-10.26, -10.26, -0.8022)

# ---- collection membership
col_power_plant.objects.link(ob_sphere_boundary)
col_generators.objects.link(ob_generator)
col_generators.objects.link(ob_converter)
col_generators.objects.link(ob_generator_001)
col_generators.objects.link(ob_generator_002)
col_generators.objects.link(ob_converter_001)
col_generators.objects.link(ob_converter_002)
col_generators.objects.link(ob_wiring)
col_towers.objects.link(ob_cooling_tower)
col_towers.objects.link(ob_cooling_tower_001)
col_towers.objects.link(ob_floor)
col_towers.objects.link(ob_floor_001)

# ---- scene / render settings (as saved in the file)
scene.frame_start = 1; scene.frame_end = 250; scene.frame_set(51)
scene.render.engine = 'BLENDER_EEVEE_NEXT'
bpy.context.view_layer.update()

# ---- added for rendering (the .blend has no active camera and no usable light): camera, sun
cam_auto = bpy.data.cameras.new('AutoCamera')
cam_auto.lens = 50.0
cam_auto.sensor_width = 36.0
cam_auto.clip_end = 1223.28
ob_auto_camera = bpy.data.objects.new('AutoCamera', cam_auto)
scene.collection.objects.link(ob_auto_camera)
ob_auto_camera.location = (70.508, -84.8797, 60.6906)
ob_auto_camera.rotation_euler = (1.09748, -7.21219e-08, 0.694738)
scene.camera = ob_auto_camera
light_auto_sun = bpy.data.lights.new('AutoSun', 'SUN')
light_auto_sun.energy = 3.0
light_auto_sun.angle = 0.0523599
ob_auto_sun = bpy.data.objects.new('AutoSun', light_auto_sun)
scene.collection.objects.link(ob_auto_sun)
ob_auto_sun.rotation_euler = (0.872665, 0.174533, 0.523599)
bpy.context.view_layer.update()
